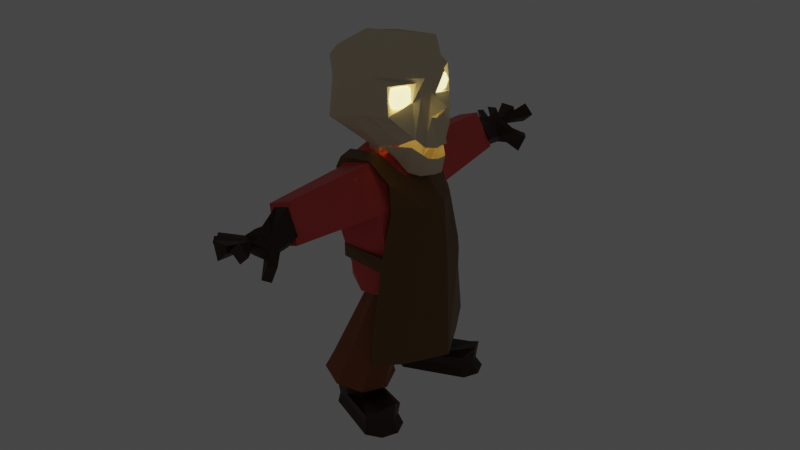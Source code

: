 # Source: Blacksmith_villager.blend  (saved by Blender 3.0.42; exported with 4.5.12 LTS)
import bpy
from mathutils import Matrix  # noqa: F401  (used for matrix-valued properties, if any)

bpy.ops.wm.read_factory_settings(use_empty=True)
scene = bpy.context.scene
scene.name = 'Scene'

# ---- collections
col_collection = bpy.data.collections.new('Collection'); scene.collection.children.link(col_collection)

# ---- materials (node trees are filled in below, after node groups)
mat_bone = bpy.data.materials.new('Bone')
mat_bone.use_transparent_shadow = False
mat_shirt = bpy.data.materials.new('Shirt')
mat_shirt.use_transparent_shadow = False
mat_pant = bpy.data.materials.new('Pant')
mat_pant.use_transparent_shadow = False
mat_shoes_and_glows = bpy.data.materials.new('Shoes and glows')
mat_shoes_and_glows.use_transparent_shadow = False
mat_hand = bpy.data.materials.new('Hand')
mat_hand.use_transparent_shadow = False
mat_belt = bpy.data.materials.new('Belt')
mat_belt.use_transparent_shadow = False
mat_eyes = bpy.data.materials.new('Eyes')
mat_eyes.use_transparent_shadow = False
mat_jacket = bpy.data.materials.new('Jacket')
mat_jacket.use_transparent_shadow = False

# ---- material node trees
mat_bone.use_nodes = True; mat_bone.node_tree.nodes.clear()
_N = mat_bone.node_tree.nodes; _L = mat_bone.node_tree.links
n0 = _N.new('ShaderNodeBsdfPrincipled'); n0.name = 'Principled BSDF'; n0.location = (10, 300)
n0.distribution = 'GGX'
n0.subsurface_method = 'RANDOM_WALK_SKIN'
n0.inputs[0].default_value = (0.8, 0.6771, 0.4873, 1.0)
n0.inputs[2].default_value = 1.0
n0.inputs[3].default_value = 1.45
n0.inputs[27].default_value = (0.0, 0.0, 0.0, 1.0)
n0.inputs[28].default_value = 1.0
n1 = _N.new('ShaderNodeOutputMaterial'); n1.name = 'Material Output'; n1.location = (300, 300)
_L.new(n0.outputs[0], n1.inputs[0])
n1.is_active_output = True
mat_shirt.use_nodes = True; mat_shirt.node_tree.nodes.clear()
_N = mat_shirt.node_tree.nodes; _L = mat_shirt.node_tree.links
n0 = _N.new('ShaderNodeBsdfPrincipled'); n0.name = 'Principled BSDF'; n0.location = (10, 300)
n0.distribution = 'GGX'
n0.subsurface_method = 'RANDOM_WALK_SKIN'
n0.inputs[0].default_value = (0.7633, 0.08168, 0.07023, 1.0)
n0.inputs[3].default_value = 1.45
n0.inputs[27].default_value = (0.0, 0.0, 0.0, 1.0)
n0.inputs[28].default_value = 1.0
n1 = _N.new('ShaderNodeOutputMaterial'); n1.name = 'Material Output'; n1.location = (300, 300)
_L.new(n0.outputs[0], n1.inputs[0])
n1.is_active_output = True
mat_pant.use_nodes = True; mat_pant.node_tree.nodes.clear()
_N = mat_pant.node_tree.nodes; _L = mat_pant.node_tree.links
n0 = _N.new('ShaderNodeBsdfPrincipled'); n0.name = 'Principled BSDF'; n0.location = (10, 300)
n0.distribution = 'GGX'
n0.subsurface_method = 'RANDOM_WALK_SKIN'
n0.inputs[0].default_value = (0.2989, 0.08243, 0.01806, 1.0)
n0.inputs[3].default_value = 1.45
n0.inputs[27].default_value = (0.0, 0.0, 0.0, 1.0)
n0.inputs[28].default_value = 1.0
n1 = _N.new('ShaderNodeOutputMaterial'); n1.name = 'Material Output'; n1.location = (300, 300)
_L.new(n0.outputs[0], n1.inputs[0])
n1.is_active_output = True
mat_shoes_and_glows.use_nodes = True; mat_shoes_and_glows.node_tree.nodes.clear()
_N = mat_shoes_and_glows.node_tree.nodes; _L = mat_shoes_and_glows.node_tree.links
n0 = _N.new('ShaderNodeBsdfPrincipled'); n0.name = 'Principled BSDF'; n0.location = (10, 300)
n0.distribution = 'GGX'
n0.subsurface_method = 'RANDOM_WALK_SKIN'
n0.inputs[0].default_value = (0.0394, 0.01333, 0.003644, 1.0)
n0.inputs[3].default_value = 1.45
n0.inputs[27].default_value = (0.0, 0.0, 0.0, 1.0)
n0.inputs[28].default_value = 1.0
n1 = _N.new('ShaderNodeOutputMaterial'); n1.name = 'Material Output'; n1.location = (300, 300)
_L.new(n0.outputs[0], n1.inputs[0])
n1.is_active_output = True
mat_hand.use_nodes = True; mat_hand.node_tree.nodes.clear()
_N = mat_hand.node_tree.nodes; _L = mat_hand.node_tree.links
n0 = _N.new('ShaderNodeBsdfPrincipled'); n0.name = 'Principled BSDF'; n0.location = (10, 300)
n0.distribution = 'GGX'
n0.subsurface_method = 'RANDOM_WALK_SKIN'
n0.inputs[0].default_value = (1.0, 0.9043, 0.8934, 1.0)
n0.inputs[3].default_value = 1.45
n0.inputs[27].default_value = (0.0, 0.0, 0.0, 1.0)
n0.inputs[28].default_value = 1.0
n1 = _N.new('ShaderNodeOutputMaterial'); n1.name = 'Material Output'; n1.location = (300, 300)
_L.new(n0.outputs[0], n1.inputs[0])
n1.is_active_output = True
mat_belt.use_nodes = True; mat_belt.node_tree.nodes.clear()
_N = mat_belt.node_tree.nodes; _L = mat_belt.node_tree.links
n0 = _N.new('ShaderNodeBsdfPrincipled'); n0.name = 'Principled BSDF'; n0.location = (10, 300)
n0.distribution = 'GGX'
n0.subsurface_method = 'RANDOM_WALK_SKIN'
n0.inputs[0].default_value = (0.1194, 0.1299, 0.1374, 1.0)
n0.inputs[1].default_value = 0.7523
n0.inputs[2].default_value = 0.3532
n0.inputs[3].default_value = 1.45
n0.inputs[27].default_value = (0.0, 0.0, 0.0, 1.0)
n0.inputs[28].default_value = 1.0
n1 = _N.new('ShaderNodeOutputMaterial'); n1.name = 'Material Output'; n1.location = (300, 300)
_L.new(n0.outputs[0], n1.inputs[0])
n1.is_active_output = True
mat_eyes.use_nodes = True; mat_eyes.node_tree.nodes.clear()
_N = mat_eyes.node_tree.nodes; _L = mat_eyes.node_tree.links
n0 = _N.new('ShaderNodeBsdfPrincipled'); n0.name = 'Principled BSDF'; n0.location = (10, 300)
n0.distribution = 'GGX'
n0.subsurface_method = 'RANDOM_WALK_SKIN'
n0.inputs[0].default_value = (1.0, 0.9915, 0.9915, 1.0)
n0.inputs[3].default_value = 1.45
n0.inputs[27].default_value = (0.9879, 0.8193, 0.279, 1.0)
n0.inputs[28].default_value = 3.3
n1 = _N.new('ShaderNodeOutputMaterial'); n1.name = 'Material Output'; n1.location = (300, 300)
_L.new(n0.outputs[0], n1.inputs[0])
n1.is_active_output = True
mat_jacket.use_nodes = True; mat_jacket.node_tree.nodes.clear()
_N = mat_jacket.node_tree.nodes; _L = mat_jacket.node_tree.links
n0 = _N.new('ShaderNodeBsdfPrincipled'); n0.name = 'Principled BSDF'; n0.location = (10, 300)
n0.distribution = 'GGX'
n0.subsurface_method = 'RANDOM_WALK_SKIN'
n0.inputs[0].default_value = (0.1788, 0.08446, 0.0161, 1.0)
n0.inputs[3].default_value = 1.45
n0.inputs[27].default_value = (0.0, 0.0, 0.0, 1.0)
n0.inputs[28].default_value = 1.0
n1 = _N.new('ShaderNodeOutputMaterial'); n1.name = 'Material Output'; n1.location = (300, 300)
_L.new(n0.outputs[0], n1.inputs[0])
n1.is_active_output = True

# ---- world
world_world = bpy.data.worlds.new('World'); scene.world = world_world
world_world.use_nodes = True; world_world.node_tree.nodes.clear()
_N = world_world.node_tree.nodes; _L = world_world.node_tree.links
n0 = _N.new('ShaderNodeOutputWorld'); n0.name = 'World Output'; n0.location = (300, 300)
n1 = _N.new('ShaderNodeBackground'); n1.name = 'Background'; n1.location = (10, 300)
n1.inputs[0].default_value = (0.05088, 0.05088, 0.05088, 1.0)
_L.new(n1.outputs[0], n0.inputs[0])
n0.is_active_output = True
world_world.color = (0.05088, 0.05088, 0.05088)
world_world.use_sun_shadow = False
world_world.sun_shadow_jitter_overblur = 0.0

# ---- meshes
me_sphere_002 = bpy.data.meshes.new('Sphere.002')
me_sphere_002.from_pydata([(0.3599, 0.0, 1.321), (0.8192, 0.0, 1.177), (1.282, 0.0, 0.4247), (0.8654, 0.0, -1.907), (0.2793, -0.2714, 1.371), (0.616, -0.6119, 1.259), (0.7323, -0.6647, 0.3409), (0.3437, -1.042, -1.754), (-0.2171, -0.2724, 1.606), (-0.7195, -0.6138, 1.301), (-0.8107, -0.669, 0.3373), (-0.9656, -0.8769, -1.257), (-0.3216, 0.0, 1.616), (-0.7607, 0.0, 1.22), (-1.011, 0.0, 0.3075), (-0.9491, 0.0, -1.237), (0.2011, -0.3084, 1.393), (-0.1342, -0.3074, 1.591), (-0.5006, -0.8061, 1.286), (0.4138, -0.8731, 1.348), (-0.6187, -1.203, 0.01258), (0.6373, -1.159, 0.261), (-0.4181, -1.255, -1.49), (-0.004977, -1.145, -1.645), (0.3402, -3.323, 0.3979), (-0.3369, -3.305, 0.3803), (0.2841, -3.167, 1.296), (-0.2921, -3.201, 1.265), (0.2793, 0.2714, 1.371), (0.616, 0.6119, 1.259), (0.7323, 0.6647, 0.3409), (0.3437, 1.042, -1.754), (-0.2171, 0.2724, 1.606), (-0.7195, 0.6138, 1.301), (-0.8107, 0.669, 0.3373), (-0.9656, 0.8769, -1.257), (0.2011, 0.3084, 1.393), (-0.1342, 0.3074, 1.591), (-0.5006, 0.8061, 1.286), (0.4138, 0.8731, 1.348), (-0.6187, 1.203, 0.01258), (0.6373, 1.159, 0.261), (-0.4181, 1.255, -1.49), (-0.004977, 1.145, -1.645), (0.3402, 3.323, 0.3979), (-0.3369, 3.305, 0.3803), (0.2841, 3.167, 1.296), (-0.2921, 3.201, 1.265), (1.868, 0.0, 3.796), (1.992, 0.0, 2.949), (1.824, 0.0, 2.559), (2.157, 0.0, 2.216), (1.607, -0.8058, 3.615), (1.318, -0.6016, 2.514), (0.162, -0.6819, 3.91), (0.6958, -1.179, 2.471), (-0.3343, -0.4939, 3.695), (-0.2471, -1.031, 2.472), (-0.4341, 0.0, 3.734), (-0.6768, 0.0, 2.57), (1.512, -0.4032, 2.827), (1.723, -0.5698, 3.656), (1.343, -0.2208, 2.576), (1.759, 0.0, 1.406), (1.611, -0.5797, 1.715), (0.8493, -0.8499, 1.681), (0.4199, -0.5947, 1.624), (0.331, 0.0, 1.483), (1.78, -0.1606, 1.399), (1.8, 0.0, 2.009), (1.835, -0.1849, 2.07), (1.291, -1.068, 2.36), (2.027, -0.3289, 2.922), (1.435, -1.026, 2.342), (1.823, -0.3969, 2.851), (1.595, -0.3895, 2.45), (1.425, -0.6678, 2.835), (0.4338, -1.06, 3.237), (-0.3712, -0.5301, 3.236), (-0.6118, 0.0, 3.183), (1.33, -1.078, 3.181), (1.581, -0.9986, 2.956), (0.4354, 0.0, 4.064), (1.07, -1.173, 2.44), (0.6258, -0.7305, 3.85), (1.343, -0.737, 1.672), (0.9491, -1.111, 3.174), (1.374, 0.0, 0.766), (0.7265, 0.0, 1.093), (0.2439, 0.0, 1.414), (0.9622, 0.0, 0.8272), (1.152, 0.0, 0.7918), (1.702, 0.0, 1.148), (0.9411, -0.7797, 1.676), (0.654, -0.6881, 1.734), (1.388, -0.5021, 1.527), (1.691, -0.1328, 1.154), (1.595, 0.0, 0.8214), (0.8154, -0.3762, 1.186), (0.327, -0.1454, 1.343), (0.8508, -0.3721, 1.098), (1.208, -0.2613, 0.8237), (1.749, -0.3924, 3.708), (2.011, -0.2501, 2.924), (1.715, -0.2136, 2.536), (1.617, -0.357, 1.472), (1.105, 0.0, 0.8007), (1.566, -0.2781, 1.21), (0.986, -0.3747, 0.9458), (1.607, 0.8058, 3.615), (1.318, 0.6016, 2.514), (0.162, 0.6819, 3.91), (0.6958, 1.179, 2.471), (-0.3343, 0.4939, 3.695), (-0.2471, 1.031, 2.472), (1.512, 0.4032, 2.827), (1.723, 0.5698, 3.656), (1.343, 0.2208, 2.576), (1.611, 0.5797, 1.715), (0.8493, 0.8499, 1.681), (0.4199, 0.5947, 1.624), (1.78, 0.1606, 1.399), (1.835, 0.1849, 2.07), (1.291, 1.068, 2.36), (2.027, 0.3289, 2.922), (1.435, 1.026, 2.342), (1.823, 0.3969, 2.851), (1.595, 0.3895, 2.45), (1.425, 0.6678, 2.835), (0.4338, 1.06, 3.237), (-0.3712, 0.5301, 3.236), (1.33, 1.078, 3.181), (1.581, 0.9986, 2.956), (1.07, 1.173, 2.44), (0.6258, 0.7305, 3.85), (1.343, 0.737, 1.672), (0.9491, 1.111, 3.174), (0.9411, 0.7797, 1.676), (0.654, 0.6881, 1.734), (1.388, 0.5021, 1.527), (1.691, 0.1328, 1.154), (0.8154, 0.3762, 1.186), (0.327, 0.1454, 1.343), (0.8508, 0.3721, 1.098), (1.208, 0.2613, 0.8237), (1.749, 0.3924, 3.708), (2.011, 0.2501, 2.924), (1.715, 0.2136, 2.536), (1.617, 0.357, 1.472), (1.566, 0.2781, 1.21), (0.986, 0.3747, 0.9458), (-0.05635, -0.866, 0.9625), (-0.06442, -0.9658, 1.07), (0.1475, -0.866, 0.8954), (0.218, -0.9658, 0.9773), (0.2443, -0.866, 0.7038), (0.352, -0.9658, 0.7119), (0.1772, -0.866, 0.4999), (0.259, -0.9658, 0.4295), (-0.01442, -0.866, 0.4032), (-0.00635, -0.9658, 0.2955), (-0.2183, -0.866, 0.4703), (-0.2887, -0.9658, 0.3884), (-0.315, -0.866, 0.6619), (-0.4227, -0.9658, 0.6538), (-0.248, -0.866, 0.8658), (-0.3298, -0.9658, 0.9362), (-0.05607, -3.376, 0.9592), (-0.04833, -3.446, 0.8569), (0.07867, -3.446, 0.8151), (0.1455, -3.376, 0.8929), (0.1389, -3.446, 0.6958), (0.2411, -3.376, 0.7035), (0.09709, -3.446, 0.5688), (0.1748, -3.376, 0.502), (-0.02228, -3.446, 0.5085), (-0.01465, -3.376, 0.4063), (-0.1493, -3.446, 0.5503), (-0.2162, -3.376, 0.4727), (-0.2095, -3.446, 0.6697), (-0.3118, -3.376, 0.6621), (-0.1677, -3.446, 0.7966), (-0.2455, -3.376, 0.8636), (0.1654, -4.241, 0.7412), (0.4723, -4.129, 0.6077), (0.5968, -3.98, 0.5391), (0.3334, -3.837, 0.4935), (0.4105, -3.289, 0.5926), (0.1215, -4.241, 0.7003), (0.2537, -4.152, 0.4334), (0.3087, -3.988, 0.2891), (0.1619, -3.841, 0.3616), (0.1608, -3.403, 0.4015), (0.06475, -4.232, 0.6979), (-0.01662, -4.181, 0.5431), (-0.01975, -4.035, 0.5661), (-0.07721, -3.876, 0.5783), (-0.2194, -3.469, 0.4563), (0.02809, -4.187, 0.7284), (-0.246, -4.114, 0.5924), (-0.3999, -4.036, 0.525), (-0.4224, -3.795, 0.6086), (-0.4317, -3.282, 0.6151), (0.05318, -4.172, 0.8059), (-0.07792, -4.07, 0.8426), (-0.2577, -4.047, 0.8906), (-0.1529, -3.847, 0.8684), (-0.4202, -3.19, 0.9507), (0.07594, -4.197, 0.8292), (0.07901, -4.128, 1.014), (0.03808, -3.976, 1.012), (0.03456, -3.801, 0.9966), (-0.1499, -3.168, 1.21), (0.1299, -4.235, 0.8351), (0.2215, -4.082, 0.8649), (0.1695, -3.938, 0.8286), (0.1738, -3.821, 0.7877), (0.2198, -3.181, 1.188), (0.5925, -4.424, 0.3766), (0.727, -4.244, 0.3275), (0.3533, -4.425, 0.1119), (0.4145, -4.244, -0.01839), (-0.09335, -4.219, 0.6664), (-0.01545, -4.153, 0.83), (-0.2328, -4.868, 0.6665), (-0.2333, -4.839, 1.092), (0.09454, -4.846, 0.8244), (0.1131, -4.821, 0.9806), (-0.3032, -4.703, 0.8168), (-0.4614, -4.559, 0.7288), (-0.3865, -4.752, 0.9995), (-0.5098, -4.579, 1.083), (-0.5616, -4.465, 0.8086), (-0.6459, -4.35, 0.7691), (-0.5758, -4.467, 1.039), (-0.663, -4.351, 1.07), (0.6548, -4.797, 0.7391), (0.3413, -4.8, 0.5909), (0.1801, -4.815, 0.8855), (0.5075, -4.8, 1.039), (-0.05635, 0.866, 0.9625), (-0.06442, 0.9658, 1.07), (0.1475, 0.866, 0.8954), (0.218, 0.9658, 0.9773), (0.2443, 0.866, 0.7038), (0.352, 0.9658, 0.7119), (0.1772, 0.866, 0.4999), (0.259, 0.9658, 0.4295), (-0.01442, 0.866, 0.4032), (-0.00635, 0.9658, 0.2955), (-0.2183, 0.866, 0.4703), (-0.2887, 0.9658, 0.3884), (-0.315, 0.866, 0.6619), (-0.4227, 0.9658, 0.6538), (-0.248, 0.866, 0.8658), (-0.3298, 0.9658, 0.9362), (-0.05607, 3.376, 0.9592), (-0.04833, 3.446, 0.8569), (0.07867, 3.446, 0.8151), (0.1455, 3.376, 0.8929), (0.1389, 3.446, 0.6958), (0.2411, 3.376, 0.7035), (0.09709, 3.446, 0.5688), (0.1748, 3.376, 0.502), (-0.02228, 3.446, 0.5085), (-0.01465, 3.376, 0.4063), (-0.1493, 3.446, 0.5503), (-0.2162, 3.376, 0.4727), (-0.2095, 3.446, 0.6697), (-0.3118, 3.376, 0.6621), (-0.1677, 3.446, 0.7966), (-0.2455, 3.376, 0.8636), (0.1654, 4.241, 0.7412), (0.4723, 4.129, 0.6077), (0.5968, 3.98, 0.5391), (0.3334, 3.837, 0.4935), (0.4105, 3.289, 0.5926), (0.1215, 4.241, 0.7003), (0.2537, 4.152, 0.4334), (0.3087, 3.988, 0.2891), (0.1619, 3.841, 0.3616), (0.1608, 3.403, 0.4015), (0.06475, 4.232, 0.6979), (-0.01662, 4.181, 0.5431), (-0.01975, 4.035, 0.5661), (-0.07721, 3.876, 0.5783), (-0.2194, 3.469, 0.4563), (0.02809, 4.187, 0.7284), (-0.246, 4.114, 0.5924), (-0.3999, 4.036, 0.525), (-0.4224, 3.795, 0.6086), (-0.4317, 3.282, 0.6151), (0.05318, 4.172, 0.8059), (-0.07792, 4.07, 0.8426), (-0.2577, 4.047, 0.8906), (-0.1529, 3.847, 0.8684), (-0.4202, 3.19, 0.9507), (0.07594, 4.197, 0.8292), (0.07901, 4.128, 1.014), (0.03808, 3.976, 1.012), (0.03456, 3.801, 0.9966), (-0.1499, 3.168, 1.21), (0.1299, 4.235, 0.8351), (0.2215, 4.082, 0.8649), (0.1695, 3.938, 0.8286), (0.1738, 3.821, 0.7877), (0.2198, 3.181, 1.188), (0.5925, 4.424, 0.3766), (0.727, 4.244, 0.3275), (0.3533, 4.425, 0.1119), (0.4145, 4.244, -0.01839), (-0.09335, 4.219, 0.6664), (-0.01545, 4.153, 0.83), (-0.2328, 4.868, 0.6665), (-0.2333, 4.839, 1.092), (0.09454, 4.846, 0.8244), (0.1131, 4.821, 0.9806), (-0.3032, 4.703, 0.8168), (-0.4614, 4.559, 0.7288), (-0.3865, 4.752, 0.9995), (-0.5098, 4.579, 1.083), (-0.5616, 4.465, 0.8086), (-0.6459, 4.35, 0.7691), (-0.5758, 4.467, 1.039), (-0.663, 4.351, 1.07), (0.6548, 4.797, 0.7391), (0.3413, 4.8, 0.5909), (0.1801, 4.815, 0.8855), (0.5075, 4.8, 1.039), (0.1283, -0.1647, -0.8977), (0.109, -0.02279, -1.039), (0.3122, -0.2416, -0.9229), (0.3923, -0.1413, -1.077), (0.3884, -0.4272, -0.9333), (0.5097, -0.4272, -1.093), (0.3122, -0.6129, -0.9229), (0.3923, -0.7132, -1.077), (0.1283, -0.6898, -0.8977), (0.109, -0.8317, -1.039), (-0.05565, -0.6129, -0.8725), (-0.1743, -0.7132, -0.9997), (-0.1318, -0.4272, -0.862), (-0.2917, -0.4272, -0.9836), (-0.05565, -0.2416, -0.8725), (-0.1743, -0.1413, -0.9997), (-1.926, -0.7722, -4.282), (-1.151, -0.3876, -3.398), (-0.684, -0.6109, -3.667), (-2.06, -1.111, -4.24), (-0.4906, -1.15, -3.779), (-1.926, -1.451, -4.282), (-0.684, -1.689, -3.667), (-1.505, -1.63, -4.415), (-1.151, -1.913, -3.398), (-1.181, -1.489, -4.517), (-1.618, -1.689, -3.128), (-1.047, -1.15, -4.56), (-1.811, -1.15, -3.016), (-1.505, -0.6703, -4.415), (-1.618, -0.6109, -3.128), (-1.181, -0.8109, -4.517), (-1.226, -0.3265, -3.527), (-0.7214, -0.5678, -3.818), (-0.5126, -1.15, -3.939), (-0.7214, -1.733, -3.818), (-1.226, -1.974, -3.527), (-1.73, -1.733, -3.235), (-1.939, -1.15, -3.115), (-1.73, -0.5678, -3.235), (-1.051, -1.489, -4.104), (-1.795, -1.451, -3.869), (-1.472, -0.6316, -3.971), (-0.9166, -1.15, -4.146), (-1.051, -0.8109, -4.104), (-1.795, -0.7722, -3.869), (-1.929, -1.111, -3.826), (-1.374, -1.63, -4.002), (-0.1477, -1.851, -4.139), (-0.3498, -1.851, -4.78), (0.001678, -1.511, -4.133), (-0.2158, -1.511, -4.822), (-0.6734, -1.991, -4.678), (-0.3498, -1.172, -4.78), (-0.1971, -1.172, -4.296), (-0.536, -1.991, -4.242), (-0.6284, -2.061, -4.702), (-1.545, -1.663, -4.412), (-1.902, -1.508, -4.3), (-1.999, -0.7211, -4.269), (-2.147, -1.095, -4.222), (-1.643, -0.5662, -4.381), (-1.188, -0.7598, -4.525), (-0.2716, -1.906, -4.814), (-0.1239, -1.532, -4.861), (-0.2716, -1.158, -4.814), (-1.823, -1.44, -4.096), (-1.823, -0.8015, -4.096), (-1.518, -0.6692, -4.192), (-1.116, -0.8401, -4.319), (-1.949, -1.121, -4.056), (-1.42, -1.611, -4.223), (-0.3334, -1.819, -4.566), (-0.2073, -1.499, -4.606), (-0.3334, -1.18, -4.566), (-0.6379, -1.951, -4.47), (-1.262, -0.6703, -3.589), (-1.253, -0.6025, -3.575), (-0.9181, -0.7629, -3.769), (-0.9678, -0.8109, -3.759), (-0.7793, -1.15, -3.849), (-0.8462, -1.15, -3.829), (-0.9181, -1.537, -3.769), (-0.9678, -1.489, -3.759), (-1.253, -1.698, -3.575), (-1.262, -1.63, -3.589), (-1.589, -1.537, -3.381), (-1.555, -1.489, -3.419), (-1.728, -1.15, -3.301), (-1.677, -1.15, -3.349), (-1.589, -0.7629, -3.381), (-1.555, -0.8109, -3.419), (0.1283, 0.1647, -0.8977), (0.109, 0.02279, -1.039), (0.3122, 0.2416, -0.9229), (0.3923, 0.1413, -1.077), (0.3884, 0.4272, -0.9333), (0.5097, 0.4272, -1.093), (0.3122, 0.6129, -0.9229), (0.3923, 0.7132, -1.077), (0.1283, 0.6898, -0.8977), (0.109, 0.8317, -1.039), (-0.05565, 0.6129, -0.8725), (-0.1743, 0.7132, -0.9997), (-0.1318, 0.4272, -0.862), (-0.2917, 0.4272, -0.9836), (-0.05565, 0.2416, -0.8725), (-0.1743, 0.1413, -0.9997), (-1.926, 0.7722, -4.282), (-1.151, 0.3876, -3.398), (-0.684, 0.6109, -3.667), (-2.06, 1.111, -4.24), (-0.4906, 1.15, -3.779), (-1.926, 1.451, -4.282), (-0.684, 1.689, -3.667), (-1.505, 1.63, -4.415), (-1.151, 1.913, -3.398), (-1.181, 1.489, -4.517), (-1.618, 1.689, -3.128), (-1.047, 1.15, -4.56), (-1.811, 1.15, -3.016), (-1.505, 0.6703, -4.415), (-1.618, 0.6109, -3.128), (-1.181, 0.8109, -4.517), (-1.226, 0.3265, -3.527), (-0.7214, 0.5678, -3.818), (-0.5126, 1.15, -3.939), (-0.7214, 1.733, -3.818), (-1.226, 1.974, -3.527), (-1.73, 1.733, -3.235), (-1.939, 1.15, -3.115), (-1.73, 0.5678, -3.235), (-1.051, 1.489, -4.104), (-1.795, 1.451, -3.869), (-1.472, 0.6316, -3.971), (-0.9166, 1.15, -4.146), (-1.051, 0.8109, -4.104), (-1.795, 0.7722, -3.869), (-1.929, 1.111, -3.826), (-1.374, 1.63, -4.002), (-0.1477, 1.851, -4.139), (-0.3498, 1.851, -4.78), (0.001678, 1.511, -4.133), (-0.2158, 1.511, -4.822), (-0.6734, 1.991, -4.678), (-0.3498, 1.172, -4.78), (-0.1971, 1.172, -4.296), (-0.536, 1.991, -4.242), (-0.6284, 2.061, -4.702), (-1.545, 1.663, -4.412), (-1.902, 1.508, -4.3), (-1.999, 0.7211, -4.269), (-2.147, 1.095, -4.222), (-1.643, 0.5662, -4.381), (-1.188, 0.7598, -4.525), (-0.2716, 1.906, -4.814), (-0.1239, 1.532, -4.861), (-0.2716, 1.158, -4.814), (-1.823, 1.44, -4.096), (-1.823, 0.8015, -4.096), (-1.518, 0.6692, -4.192), (-1.116, 0.8401, -4.319), (-1.949, 1.121, -4.056), (-1.42, 1.611, -4.223), (-0.3334, 1.819, -4.566), (-0.2073, 1.499, -4.606), (-0.3334, 1.18, -4.566), (-0.6379, 1.951, -4.47), (-1.262, 0.6703, -3.589), (-1.253, 0.6025, -3.575), (-0.9181, 0.7629, -3.769), (-0.9678, 0.8109, -3.759), (-0.7793, 1.15, -3.849), (-0.8462, 1.15, -3.829), (-0.9181, 1.537, -3.769), (-0.9678, 1.489, -3.759), (-1.253, 1.698, -3.575), (-1.262, 1.63, -3.589), (-1.589, 1.537, -3.381), (-1.555, 1.489, -3.419), (-1.728, 1.15, -3.301), (-1.677, 1.15, -3.349), (-1.589, 0.7629, -3.381), (-1.555, 0.8109, -3.419), (1.6, -0.3363, 2.615), (1.334, -0.2207, 2.699), (1.553, -0.418, 2.465), (1.268, -0.3363, 2.487), (1.534, -0.6153, 2.403), (1.24, -0.6153, 2.4), (1.553, -0.8126, 2.465), (1.268, -0.8943, 2.487), (1.6, -0.8943, 2.615), (1.334, -1.01, 2.699), (1.648, -0.8126, 2.764), (1.401, -0.8943, 2.91), (1.667, -0.6153, 2.826), (1.429, -0.6153, 2.998), (1.648, -0.418, 2.764), (1.401, -0.3363, 2.91), (1.6, 0.8782, 2.615), (1.334, 0.9937, 2.699), (1.553, 0.7965, 2.465), (1.268, 0.8782, 2.487), (1.534, 0.5992, 2.403), (1.24, 0.5992, 2.4), (1.553, 0.4019, 2.465), (1.268, 0.3202, 2.487), (1.6, 0.3202, 2.615), (1.334, 0.2046, 2.699), (1.648, 0.4019, 2.764), (1.401, 0.3202, 2.91), (1.667, 0.5992, 2.826), (1.429, 0.5992, 2.998), (1.648, 0.7965, 2.764), (1.401, 0.8782, 2.91), (1.451, -0.8238, 2.037), (0.7725, -1.085, 2.076), (0.09495, -0.3498, 1.811), (-0.1729, 0.0, 2.026), (1.206, -0.9549, 2.056), (1.451, 0.8238, 2.037), (0.7725, 1.085, 2.076), (0.09495, 0.3498, 1.811), (1.206, 0.9549, 2.056), (0.2569, -0.2876, 1.611), (0.2156, 0.0, 1.601), (0.0864, -0.8127, 2.048), (0.2569, 0.2876, 1.611), (0.0864, 0.8127, 2.048), (-0.06388, 0.0, 1.899), (0.1289, -0.2876, 1.205), (0.08764, 0.0, 1.195), (-0.1919, 0.0, 1.494), (0.1289, 0.2876, 1.205), (-0.03305, -0.3498, 1.405), (-0.03305, 0.3498, 1.405), (1.164, 0.0, 0.7822), (1.479, 0.0, 0.1412), (0.5364, 0.0, -3.549), (0.9607, -0.4284, 0.8649), (1.271, -0.4811, 0.1708), (0.01787, -0.999, -3.385), (0.8316, -0.8473, 0.819), (0.8093, -0.9982, 0.2067), (-0.2838, -1.656, -3.128), (0.4933, -0.6017, 1.476), (0.4544, -0.8908, 1.389), (-0.4567, -0.4664, 1.573), (-0.5076, -0.7563, 1.489), (-0.8517, -0.4221, 1.256), (-0.7739, -0.7181, 1.256), (-1.044, -0.4304, -0.3684), (-0.9196, -0.7098, -0.3832), (-0.5705, -1.236, -0.3613), (-0.6703, -1.226, -0.6647), (1.0, -0.7082, -0.9113), (0.9025, -0.7563, -1.21), (1.217, 0.0, -0.9982), (1.141, 0.0, -1.305), (0.4065, -1.347, -1.001), (0.5043, -1.281, -0.7041), (-0.8633, -0.7997, -0.2689), (-0.9496, -0.8073, -0.5764), (-1.038, 0.0, -0.2136), (-1.138, 0.0, -0.517), (-1.124, -0.4285, -0.5214), (-1.024, -0.4247, -0.218), (0.9607, 0.4284, 0.8649), (1.271, 0.4811, 0.1708), (0.01787, 0.999, -3.385), (0.8316, 0.8473, 0.819), (0.8093, 0.9982, 0.2067), (-0.2838, 1.656, -3.128), (0.4933, 0.6017, 1.476), (0.4544, 0.8908, 1.389), (-0.4567, 0.4664, 1.573), (-0.5076, 0.7563, 1.489), (-0.8517, 0.4221, 1.256), (-0.7739, 0.7181, 1.256), (-1.044, 0.4304, -0.3684), (-0.9196, 0.7098, -0.3832), (-0.5705, 1.236, -0.3613), (-0.6703, 1.226, -0.6647), (1.0, 0.7082, -0.9113), (0.9025, 0.7563, -1.21), (0.4065, 1.347, -1.001), (0.5043, 1.281, -0.7041), (-0.8633, 0.7997, -0.2689), (-0.9496, 0.8073, -0.5764), (-1.124, 0.4285, -0.5214), (-1.024, 0.4247, -0.218), (1.002, 0.0, 0.7038), (1.3, 0.0, 0.1225), (0.3645, 0.0, -3.495), (0.811, -0.3577, 0.7941), (1.113, -0.3971, 0.1508), (-0.1316, -0.9087, -3.341), (0.6836, -0.7724, 0.7489), (0.6677, -0.888, 0.1914), (-0.4251, -1.551, -3.089), (0.4069, -0.5438, 1.329), (0.3653, -0.833, 1.243), (-0.405, -0.4237, 1.406), (-0.4465, -0.7157, 1.325), (-0.6954, -0.3746, 1.181), (-0.6233, -0.6744, 1.168), (-0.8748, -0.3706, -0.3859), (-0.7507, -0.6501, -0.4007), (-0.4891, -1.079, -0.3953), (-0.5866, -1.07, -0.699), (0.8476, -0.6166, -0.8844), (0.7519, -0.6655, -1.172), (1.042, 0.0, -0.9577), (0.9679, 0.0, -1.256), (0.308, -1.197, -0.9862), (0.4103, -1.128, -0.7005), (-0.7142, -0.7099, -0.3149), (-0.8009, -0.7168, -0.6222), (-0.8675, 0.0, -0.2699), (-0.9673, 0.0, -0.5733), (-0.9575, -0.3863, -0.5751), (-0.8576, -0.3829, -0.2717), (0.811, 0.3577, 0.7941), (1.113, 0.3971, 0.1508), (-0.1316, 0.9087, -3.341), (0.6836, 0.7724, 0.7489), (0.6677, 0.888, 0.1914), (-0.4251, 1.551, -3.089), (0.4069, 0.5438, 1.329), (0.3653, 0.833, 1.243), (-0.405, 0.4237, 1.406), (-0.4465, 0.7157, 1.325), (-0.6954, 0.3746, 1.181), (-0.6233, 0.6744, 1.168), (-0.8748, 0.3706, -0.3859), (-0.7507, 0.6501, -0.4007), (-0.4891, 1.079, -0.3953), (-0.5866, 1.07, -0.699), (0.8476, 0.6166, -0.8844), (0.7519, 0.6655, -1.172), (0.308, 1.197, -0.9862), (0.4103, 1.128, -0.7005), (-0.7142, 0.7099, -0.3149), (-0.8009, 0.7168, -0.6222), (-0.9575, 0.3863, -0.5751), (-0.8576, 0.3829, -0.2717)], [], [(2, 1, 5, 6), (11, 10, 14, 15), (1, 0, 4, 5), (20, 18, 9, 10), (7, 6, 21, 23), (3, 2, 6, 7), (6, 5, 19, 21), (5, 4, 16, 19), (17, 16, 4, 0, 12, 8), (10, 9, 13, 14), (22, 23, 21, 20), (9, 8, 12, 13), (17, 18, 19, 16), (19, 26, 24, 21), (10, 11, 22, 20), (18, 17, 8, 9), (21, 24, 25, 20), (18, 27, 26, 19), (20, 25, 27, 18), (2, 30, 29, 1), (35, 15, 14, 34), (1, 29, 28, 0), (40, 34, 33, 38), (31, 43, 41, 30), (3, 31, 30, 2), (30, 41, 39, 29), (29, 39, 36, 28), (37, 32, 12, 0, 28, 36), (34, 14, 13, 33), (42, 40, 41, 43), (33, 13, 12, 32), (37, 36, 39, 38), (39, 41, 44, 46), (34, 40, 42, 35), (38, 33, 32, 37), (41, 40, 45, 44), (38, 39, 46, 47), (40, 38, 47, 45), (81, 74, 72, 80), (48, 82, 54, 84, 52, 61, 102), (71, 80, 86, 83), (549, 83, 55, 546), (53, 76, 81, 73), (86, 77, 55, 83), (546, 55, 57, 556), (86, 84, 54, 77), (105, 104, 75, 73, 71, 545, 64), (77, 78, 57, 55), (70, 51, 50, 104, 105, 68), (78, 56, 58, 79), (72, 61, 52, 80), (69, 70, 68, 63), (49, 48, 102, 103), (73, 81, 80, 71), (103, 102, 61, 72), (76, 60, 74, 81), (62, 53, 73, 75), (57, 78, 79, 59), (60, 62, 75, 74), (54, 82, 58, 56), (545, 71, 83, 549), (77, 54, 56, 78), (94, 99, 98, 93), (97, 92, 96, 101), (87, 97, 101, 91), (88, 98, 99, 89), (90, 100, 98, 88), (107, 108, 101, 96), (91, 101, 108, 106), (93, 98, 100, 95), (108, 107, 95, 100), (74, 75, 104, 103, 72), (49, 103, 104, 50), (106, 108, 100, 90), (556, 57, 59, 548), (80, 52, 84, 86), (132, 131, 124, 126), (48, 145, 116, 109, 134, 111, 82), (123, 133, 136, 131), (553, 551, 112, 133), (110, 125, 132, 128), (136, 133, 112, 129), (551, 558, 114, 112), (136, 129, 111, 134), (148, 118, 550, 123, 125, 127, 147), (129, 112, 114, 130), (122, 121, 148, 147, 50, 51), (130, 79, 58, 113), (124, 131, 109, 116), (69, 63, 121, 122), (49, 146, 145, 48), (125, 123, 131, 132), (146, 124, 116, 145), (128, 132, 126, 115), (117, 127, 125, 110), (114, 59, 79, 130), (115, 126, 127, 117), (111, 113, 58, 82), (550, 553, 133, 123), (129, 130, 113, 111), (138, 137, 141, 142), (97, 144, 140, 92), (87, 91, 144, 97), (88, 89, 142, 141), (90, 88, 141, 143), (149, 140, 144, 150), (91, 106, 150, 144), (137, 139, 143, 141), (150, 143, 139, 149), (126, 124, 146, 147, 127), (49, 50, 147, 146), (106, 90, 143, 150), (558, 548, 59, 114), (131, 136, 134, 109), (152, 167, 170, 154), (154, 170, 172, 156), (162, 178, 180, 164), (156, 172, 174, 158), (158, 174, 176, 160), (152, 154, 153, 151), (154, 156, 155, 153), (156, 158, 157, 155), (158, 160, 159, 157), (160, 162, 161, 159), (162, 164, 163, 161), (164, 166, 165, 163), (166, 152, 151, 165), (151, 153, 155, 157, 159, 161, 163, 165), (160, 176, 178, 162), (166, 182, 167, 152), (164, 180, 182, 166), (170, 167, 168, 169), (172, 170, 169, 171), (174, 172, 171, 173), (176, 174, 173, 175), (178, 176, 175, 177), (180, 178, 177, 179), (182, 180, 179, 181), (167, 182, 181, 168), (186, 185, 190, 191), (188, 193, 194, 189), (196, 197, 192, 191), (189, 190, 221, 220), (197, 196, 201, 202), (190, 189, 194, 195), (191, 190, 195, 196), (193, 198, 222, 199, 194), (195, 194, 199, 200), (196, 195, 200, 201), (203, 208, 209, 204, 223), (202, 201, 206, 207), (201, 200, 205, 206), (222, 223, 230, 228), (211, 212, 207, 206), (204, 205, 235, 234), (208, 213, 214, 209), (216, 217, 212, 211), (205, 204, 209, 210), (217, 187, 192, 197, 202, 207, 212), (206, 205, 210, 211), (213, 183, 184, 214), (210, 209, 214, 215), (211, 210, 215, 216), (216, 186, 187, 217), (215, 185, 186, 216), (187, 186, 191, 192), (219, 218, 220, 221), (184, 189, 220, 218), (185, 184, 218, 219), (190, 185, 219, 221), (223, 222, 224, 225), (226, 227, 225, 224), (198, 203, 227, 226), (203, 223, 225, 227), (222, 198, 226, 224), (229, 228, 230, 231), (223, 204, 231, 230), (204, 199, 229, 231), (199, 222, 228, 229), (233, 232, 234, 235), (200, 199, 232, 233), (205, 200, 233, 235), (199, 204, 234, 232), (239, 238, 237, 236), (198, 193, 237, 238, 203), (188, 183, 236, 237, 193), (213, 208, 203, 238, 239), (183, 213, 239, 236), (183, 188, 189, 184), (214, 184, 185, 215), (241, 243, 259, 256), (243, 245, 261, 259), (251, 253, 269, 267), (245, 247, 263, 261), (247, 249, 265, 263), (241, 240, 242, 243), (243, 242, 244, 245), (245, 244, 246, 247), (247, 246, 248, 249), (249, 248, 250, 251), (251, 250, 252, 253), (253, 252, 254, 255), (255, 254, 240, 241), (240, 254, 252, 250, 248, 246, 244, 242), (249, 251, 267, 265), (255, 241, 256, 271), (253, 255, 271, 269), (259, 258, 257, 256), (261, 260, 258, 259), (263, 262, 260, 261), (265, 264, 262, 263), (267, 266, 264, 265), (269, 268, 266, 267), (271, 270, 268, 269), (256, 257, 270, 271), (275, 280, 279, 274), (277, 278, 283, 282), (285, 280, 281, 286), (278, 309, 310, 279), (286, 291, 290, 285), (279, 284, 283, 278), (280, 285, 284, 279), (282, 283, 288, 311, 287), (284, 289, 288, 283), (285, 290, 289, 284), (292, 312, 293, 298, 297), (291, 296, 295, 290), (290, 295, 294, 289), (311, 317, 319, 312), (300, 295, 296, 301), (293, 323, 324, 294), (297, 298, 303, 302), (305, 300, 301, 306), (294, 299, 298, 293), (306, 301, 296, 291, 286, 281, 276), (295, 300, 299, 294), (302, 303, 273, 272), (299, 304, 303, 298), (300, 305, 304, 299), (305, 306, 276, 275), (304, 305, 275, 274), (276, 281, 280, 275), (308, 310, 309, 307), (273, 307, 309, 278), (274, 308, 307, 273), (279, 310, 308, 274), (312, 314, 313, 311), (315, 313, 314, 316), (287, 315, 316, 292), (292, 316, 314, 312), (311, 313, 315, 287), (318, 320, 319, 317), (312, 319, 320, 293), (293, 320, 318, 288), (288, 318, 317, 311), (322, 324, 323, 321), (289, 322, 321, 288), (294, 324, 322, 289), (288, 321, 323, 293), (328, 325, 326, 327), (287, 292, 327, 326, 282), (277, 282, 326, 325, 272), (302, 328, 327, 292, 297), (272, 325, 328, 302), (272, 273, 278, 277), (303, 304, 274, 273), (332, 330, 329, 331), (334, 332, 331, 333), (336, 334, 333, 335), (338, 336, 335, 337), (340, 338, 337, 339), (342, 340, 339, 341), (344, 342, 341, 343), (330, 344, 343, 329), (331, 329, 343, 341, 339, 337, 335, 333), (379, 377, 401, 402), (349, 351, 364, 363), (351, 353, 365, 364), (353, 355, 366, 365), (355, 357, 367, 366), (357, 359, 368, 367), (358, 360, 356, 354, 352, 350, 348, 345), (346, 347, 362, 361), (347, 349, 363, 362), (344, 359, 357, 342), (351, 349, 334, 336), (334, 349, 347, 332), (342, 357, 355, 340), (340, 355, 353, 338), (338, 353, 351, 336), (332, 347, 346, 330), (344, 330, 346, 359), (406, 419, 368, 361), (411, 409, 363, 364), (410, 412, 369, 372), (412, 414, 376, 369), (417, 415, 366, 367), (416, 418, 375, 370), (420, 405, 371, 374), (359, 346, 361, 368), (358, 345, 388, 390), (376, 400, 404, 384), (381, 378, 392, 385), (345, 348, 389, 388), (369, 376, 384, 377), (414, 416, 370, 376), (408, 410, 372, 373), (418, 420, 374, 375), (413, 411, 364, 365), (407, 406, 361, 362), (415, 413, 365, 366), (409, 407, 362, 363), (419, 417, 367, 368), (352, 354, 378, 381), (378, 380, 393, 392), (375, 374, 396, 399), (356, 360, 382, 380), (372, 369, 377, 379), (371, 373, 398, 397), (354, 356, 380, 378), (373, 372, 379, 383), (370, 375, 399, 395), (374, 371, 397, 396), (380, 382, 394, 393), (360, 358, 390, 391), (385, 392, 401, 404), (383, 379, 402, 403), (350, 352, 386, 387), (398, 373, 383, 403), (377, 384, 404, 401), (382, 360, 391, 394), (348, 350, 387, 389), (352, 381, 385, 386), (392, 393, 402, 401), (393, 394, 403, 402), (397, 390, 388, 396), (389, 387, 395, 399), (391, 390, 397, 398), (387, 386, 400, 395), (388, 389, 399, 396), (403, 394, 391, 398), (400, 386, 385, 404), (376, 370, 395, 400), (408, 405, 406, 407), (410, 408, 407, 409), (412, 410, 409, 411), (414, 412, 411, 413), (416, 414, 413, 415), (418, 416, 415, 417), (420, 418, 417, 419), (405, 420, 419, 406), (405, 408, 373, 371), (424, 423, 421, 422), (426, 425, 423, 424), (428, 427, 425, 426), (430, 429, 427, 428), (432, 431, 429, 430), (434, 433, 431, 432), (436, 435, 433, 434), (422, 421, 435, 436), (423, 425, 427, 429, 431, 433, 435, 421), (471, 494, 493, 469), (441, 455, 456, 443), (443, 456, 457, 445), (445, 457, 458, 447), (447, 458, 459, 449), (449, 459, 460, 451), (450, 437, 440, 442, 444, 446, 448, 452), (438, 453, 454, 439), (439, 454, 455, 441), (436, 434, 449, 451), (443, 428, 426, 441), (426, 424, 439, 441), (434, 432, 447, 449), (432, 430, 445, 447), (430, 428, 443, 445), (424, 422, 438, 439), (436, 451, 438, 422), (498, 453, 460, 511), (503, 456, 455, 501), (502, 464, 461, 504), (504, 461, 468, 506), (509, 459, 458, 507), (508, 462, 467, 510), (512, 466, 463, 497), (451, 460, 453, 438), (450, 482, 480, 437), (468, 476, 496, 492), (473, 477, 484, 470), (437, 480, 481, 440), (461, 469, 476, 468), (506, 468, 462, 508), (500, 465, 464, 502), (510, 467, 466, 512), (505, 457, 456, 503), (499, 454, 453, 498), (507, 458, 457, 505), (501, 455, 454, 499), (511, 460, 459, 509), (444, 473, 470, 446), (470, 484, 485, 472), (467, 491, 488, 466), (448, 472, 474, 452), (464, 471, 469, 461), (463, 489, 490, 465), (446, 470, 472, 448), (465, 475, 471, 464), (462, 487, 491, 467), (466, 488, 489, 463), (472, 485, 486, 474), (452, 483, 482, 450), (477, 496, 493, 484), (475, 495, 494, 471), (442, 479, 478, 444), (490, 495, 475, 465), (469, 493, 496, 476), (474, 486, 483, 452), (440, 481, 479, 442), (444, 478, 477, 473), (484, 493, 494, 485), (485, 494, 495, 486), (489, 488, 480, 482), (481, 491, 487, 479), (483, 490, 489, 482), (479, 487, 492, 478), (480, 488, 491, 481), (495, 490, 483, 486), (492, 496, 477, 478), (468, 492, 487, 462), (500, 499, 498, 497), (502, 501, 499, 500), (504, 503, 501, 502), (506, 505, 503, 504), (508, 507, 505, 506), (510, 509, 507, 508), (512, 511, 509, 510), (497, 498, 511, 512), (497, 463, 465, 500), (515, 517, 518, 516), (518, 517, 519, 520), (520, 519, 521, 522), (521, 523, 524, 522), (523, 525, 526, 524), (527, 525, 523, 521, 519, 517, 515, 513), (526, 525, 527, 528), (528, 527, 513, 514), (530, 529, 531, 532), (531, 533, 534, 532), (534, 533, 535, 536), (536, 535, 537, 538), (537, 539, 540, 538), (539, 541, 542, 540), (543, 541, 539, 537, 535, 533, 531, 529), (542, 541, 543, 544), (544, 543, 529, 530), (514, 513, 515, 516), (27, 25, 24, 26), (47, 46, 44, 45), (555, 554, 560, 561), (118, 135, 553, 550), (119, 120, 558, 551), (135, 119, 551, 553), (559, 552, 565, 562), (64, 545, 549, 85), (65, 546, 556, 66), (85, 549, 546, 65), (554, 555, 67, 66), (547, 554, 66, 556), (555, 557, 120, 67), (557, 552, 558, 120), (552, 559, 548, 558), (559, 547, 556, 548), (563, 561, 562, 565), (560, 564, 562, 561), (547, 559, 562, 564), (552, 557, 563, 565), (554, 547, 564, 560), (557, 555, 561, 563), (567, 566, 569, 570), (587, 567, 570, 585), (589, 590, 583, 584), (570, 569, 572, 573), (572, 569, 575, 576), (576, 575, 577, 578), (578, 577, 579, 580), (580, 579, 581, 582), (585, 570, 573, 590), (568, 588, 586, 571), (587, 585, 586, 588), (585, 590, 589, 586), (571, 586, 589, 574), (584, 583, 591, 592), (595, 596, 593, 594), (592, 591, 596, 595), (567, 598, 597, 566), (587, 613, 598, 567), (615, 612, 611, 616), (598, 601, 600, 597), (600, 604, 603, 597), (604, 606, 605, 603), (606, 608, 607, 605), (608, 610, 609, 607), (613, 616, 601, 598), (568, 599, 614, 588), (587, 588, 614, 613), (613, 614, 615, 616), (599, 602, 615, 614), (612, 618, 617, 611), (619, 594, 593, 620), (618, 619, 620, 617), (622, 625, 624, 621), (642, 640, 625, 622), (644, 639, 638, 645), (625, 628, 627, 624), (627, 631, 630, 624), (631, 633, 632, 630), (633, 635, 634, 632), (635, 637, 636, 634), (640, 645, 628, 625), (623, 626, 641, 643), (642, 643, 641, 640), (640, 641, 644, 645), (626, 629, 644, 641), (639, 647, 646, 638), (650, 649, 648, 651), (647, 650, 651, 646), (622, 621, 652, 653), (642, 622, 653, 668), (670, 671, 666, 667), (653, 652, 655, 656), (655, 652, 658, 659), (659, 658, 660, 661), (661, 660, 662, 663), (663, 662, 664, 665), (668, 653, 656, 671), (623, 643, 669, 654), (642, 668, 669, 643), (668, 671, 670, 669), (654, 669, 670, 657), (667, 666, 672, 673), (674, 675, 648, 649), (673, 672, 675, 674), (568, 571, 626, 623), (569, 566, 621, 624), (573, 572, 627, 628), (589, 584, 639, 644), (571, 574, 629, 626), (572, 576, 631, 627), (575, 569, 624, 630), (576, 578, 633, 631), (577, 575, 630, 632), (578, 580, 635, 633), (579, 577, 632, 634), (582, 581, 636, 637), (580, 582, 637, 635), (581, 579, 634, 636), (583, 590, 645, 638), (574, 589, 644, 629), (590, 573, 628, 645), (584, 592, 647, 639), (591, 583, 638, 646), (592, 595, 650, 647), (593, 596, 651, 648), (595, 594, 649, 650), (596, 591, 646, 651), (599, 568, 623, 654), (566, 597, 652, 621), (600, 601, 656, 655), (612, 615, 670, 667), (602, 599, 654, 657), (604, 600, 655, 659), (597, 603, 658, 652), (606, 604, 659, 661), (603, 605, 660, 658), (608, 606, 661, 663), (605, 607, 662, 660), (609, 610, 665, 664), (610, 608, 663, 665), (607, 609, 664, 662), (616, 611, 666, 671), (615, 602, 657, 670), (601, 616, 671, 656), (618, 612, 667, 673), (611, 617, 672, 666), (619, 618, 673, 674), (620, 593, 648, 675), (594, 619, 674, 649), (617, 620, 675, 672)])
me_sphere_002.polygons.foreach_set('material_index', [1, 1, 1, 1, 1, 1, 1, 1, 1, 1, 1, 1, 1, 1, 1, 1, 1, 1, 1, 1, 1, 1, 1, 1, 1, 1, 1, 1, 1, 1, 1, 1, 1, 1, 1, 1, 1, 1, 0, 0, 0, 0, 0, 0, 0, 0, 0, 0, 0, 0, 0, 0, 0, 0, 0, 0, 0, 0, 0, 0, 0, 0, 0, 0, 0, 0, 0, 0, 0, 0, 0, 0, 0, 0, 0, 0, 0, 0, 0, 0, 0, 0, 0, 0, 0, 0, 0, 0, 0, 0, 0, 0, 0, 0, 0, 0, 0, 0, 0, 0, 0, 0, 0, 0, 0, 0, 0, 0, 0, 0, 0, 0, 0, 0, 0, 0, 0, 0, 0, 0, 0, 0, 0, 0, 0, 0, 0, 0, 0, 0, 0, 0, 0, 0, 0, 0, 0, 0, 0, 3, 3, 3, 3, 3, 3, 3, 3, 3, 3, 3, 3, 3, 3, 3, 3, 3, 3, 3, 3, 3, 3, 3, 3, 3, 3, 3, 3, 3, 3, 3, 3, 3, 3, 3, 3, 3, 3, 3, 3, 3, 3, 3, 3, 3, 3, 3, 3, 3, 3, 3, 0, 0, 0, 0, 0, 0, 0, 0, 0, 0, 0, 0, 0, 0, 0, 0, 0, 0, 0, 0, 0, 0, 0, 0, 0, 3, 3, 3, 3, 3, 3, 3, 3, 3, 3, 3, 3, 3, 3, 3, 3, 3, 3, 3, 3, 3, 3, 3, 3, 3, 3, 3, 3, 3, 3, 3, 3, 3, 3, 3, 3, 3, 3, 3, 3, 3, 3, 3, 3, 3, 3, 3, 3, 3, 3, 3, 2, 2, 2, 2, 2, 2, 2, 2, 2, 3, 2, 2, 2, 2, 2, 3, 2, 2, 2, 2, 2, 2, 2, 2, 2, 2, 2, 2, 3, 3, 2, 3, 3, 2, 3, 3, 3, 3, 3, 3, 3, 3, 2, 2, 2, 2, 2, 3, 3, 3, 3, 3, 3, 3, 3, 3, 3, 3, 3, 3, 3, 3, 3, 3, 3, 3, 3, 3, 3, 3, 3, 3, 3, 3, 3, 3, 3, 2, 2, 2, 2, 2, 2, 2, 2, 3, 2, 2, 2, 2, 2, 2, 2, 2, 2, 3, 2, 2, 2, 2, 2, 3, 2, 2, 2, 2, 2, 2, 2, 2, 2, 2, 2, 2, 3, 3, 2, 3, 3, 2, 3, 3, 3, 3, 3, 3, 3, 3, 2, 2, 2, 2, 2, 3, 3, 3, 3, 3, 3, 3, 3, 3, 3, 3, 3, 3, 3, 3, 3, 3, 3, 3, 3, 3, 3, 3, 3, 3, 3, 3, 3, 3, 3, 0, 0, 0, 0, 0, 0, 0, 0, 3, 6, 6, 6, 6, 6, 6, 6, 6, 6, 6, 6, 6, 6, 6, 6, 6, 6, 6, 1, 1, 0, 0, 0, 0, 0, 0, 0, 0, 0, 0, 0, 0, 0, 0, 0, 0, 0, 0, 0, 0, 7, 7, 7, 7, 7, 7, 7, 7, 7, 7, 7, 7, 7, 7, 7, 7, 7, 7, 7, 7, 7, 7, 7, 7, 7, 7, 7, 7, 7, 7, 7, 7, 7, 7, 7, 7, 7, 7, 7, 7, 7, 7, 7, 7, 7, 7, 7, 7, 7, 7, 7, 7, 7, 7, 7, 7, 7, 7, 7, 7, 7, 7, 7, 7, 7, 7, 7, 7, 7, 7, 7, 7, 7, 7, 7, 7, 7, 7, 7, 7, 7, 7, 7, 7, 7, 7, 7, 7, 7, 7, 7, 7, 7, 7, 7, 7, 7, 7, 7, 7, 7, 7, 7, 7, 7, 7, 7, 7, 7, 7])
_uv = me_sphere_002.uv_layers.new(name='UVMap')
_uv.uv.foreach_set('vector', [0.5, 0.625, 0.5, 0.75, 0.375, 0.75, 0.375, 0.625, 0.125, 0.25, 0.125, 0.625, 0.0, 0.625, 0.0, 0.25, 0.5, 0.75, 0.5, 0.875, 0.375, 0.875, 0.375, 0.75, 0.2156, 0.625, 0.2058, 0.75, 0.125, 0.75, 0.125, 0.625, 0.375, 0.25, 0.375, 0.625, 0.2846, 0.625, 0.2953, 0.25, 0.5, 0.25, 0.5, 0.625, 0.375, 0.625, 0.375, 0.25, 0.375, 0.625, 0.375, 0.75, 0.2951, 0.75, 0.2846, 0.625, 0.375, 0.75, 0.375, 0.875, 0.3343, 0.875, 0.2951, 0.75, 0.1647, 0.875, 0.3343, 0.875, 0.375, 0.875, 0.5, 0.875, 0.0, 0.875, 0.125, 0.875, 0.125, 0.625, 0.125, 0.75, 0.0, 0.75, 0.0, 0.625, 0.2047, 0.25, 0.2953, 0.25, 0.2846, 0.625, 0.2156, 0.625, 0.125, 0.75, 0.125, 0.875, 0.0, 0.875, 0.0, 0.75, 0.1647, 0.875, 0.2058, 0.75, 0.2951, 0.75, 0.3343, 0.875, 0.2951, 0.75, 0.2951, 0.75, 0.2846, 0.625, 0.2846, 0.625, 0.125, 0.625, 0.125, 0.25, 0.2047, 0.25, 0.2156, 0.625, 0.2058, 0.75, 0.1647, 0.875, 0.125, 0.875, 0.125, 0.75, 0.2846, 0.625, 0.2846, 0.625, 0.2156, 0.625, 0.2156, 0.625, 0.2058, 0.75, 0.2058, 0.75, 0.2951, 0.75, 0.2951, 0.75, 0.2156, 0.625, 0.2156, 0.625, 0.2058, 0.75, 0.2058, 0.75, 0.5, 0.625, 0.375, 0.625, 0.375, 0.75, 0.5, 0.75, 0.125, 0.25, 0.0, 0.25, 0.0, 0.625, 0.125, 0.625, 0.5, 0.75, 0.375, 0.75, 0.375, 0.875, 0.5, 0.875, 0.2156, 0.625, 0.125, 0.625, 0.125, 0.75, 0.2058, 0.75, 0.375, 0.25, 0.2953, 0.25, 0.2846, 0.625, 0.375, 0.625, 0.5, 0.25, 0.375, 0.25, 0.375, 0.625, 0.5, 0.625, 0.375, 0.625, 0.2846, 0.625, 0.2951, 0.75, 0.375, 0.75, 0.375, 0.75, 0.2951, 0.75, 0.3343, 0.875, 0.375, 0.875, 0.1647, 0.875, 0.125, 0.875, 0.0, 0.875, 0.5, 0.875, 0.375, 0.875, 0.3343, 0.875, 0.125, 0.625, 0.0, 0.625, 0.0, 0.75, 0.125, 0.75, 0.2047, 0.25, 0.2156, 0.625, 0.2846, 0.625, 0.2953, 0.25, 0.125, 0.75, 0.0, 0.75, 0.0, 0.875, 0.125, 0.875, 0.1647, 0.875, 0.3343, 0.875, 0.2951, 0.75, 0.2058, 0.75, 0.2951, 0.75, 0.2846, 0.625, 0.2846, 0.625, 0.2951, 0.75, 0.125, 0.625, 0.2156, 0.625, 0.2047, 0.25, 0.125, 0.25, 0.2058, 0.75, 0.125, 0.75, 0.125, 0.875, 0.1647, 0.875, 0.2846, 0.625, 0.2156, 0.625, 0.2156, 0.625, 0.2846, 0.625, 0.2058, 0.75, 0.2951, 0.75, 0.2951, 0.75, 0.2058, 0.75, 0.2156, 0.625, 0.2058, 0.75, 0.2058, 0.75, 0.2156, 0.625, 0.4114, 0.7351, 0.4526, 0.7385, 0.4609, 0.75, 0.4, 0.7508, 0.5, 0.875, 0.2756, 0.875, 0.25, 0.875, 0.3125, 0.875, 0.375, 0.875, 0.4609, 0.875, 0.4707, 0.875, 0.375, 0.625, 0.399, 0.7797, 0.3245, 0.7844, 0.3125, 0.625, 0.3125, 0.4688, 0.3125, 0.625, 0.25, 0.625, 0.25, 0.4688, 0.393, 0.6573, 0.4211, 0.7191, 0.4114, 0.7351, 0.3831, 0.6405, 0.3245, 0.7844, 0.25, 0.789, 0.25, 0.625, 0.3125, 0.625, 0.25, 0.4688, 0.25, 0.625, 0.125, 0.625, 0.125, 0.4688, 0.3245, 0.7844, 0.3125, 0.875, 0.25, 0.875, 0.25, 0.789, 0.4707, 0.3125, 0.4707, 0.625, 0.453, 0.6353, 0.3831, 0.6405, 0.375, 0.625, 0.375, 0.4688, 0.375, 0.3125, 0.25, 0.789, 0.125, 0.7891, 0.125, 0.625, 0.25, 0.625, 0.4805, 0.461, 0.5, 0.5469, 0.5, 0.625, 0.4707, 0.625, 0.4707, 0.3125, 0.4805, 0.3125, 0.125, 0.7891, 0.125, 0.875, 0.0, 0.875, 0.0, 0.7891, 0.4609, 0.75, 0.4609, 0.875, 0.375, 0.875, 0.3988, 0.7545, 0.5, 0.461, 0.4805, 0.461, 0.4805, 0.3125, 0.5, 0.3125, 0.5, 0.75, 0.5, 0.875, 0.4707, 0.875, 0.4707, 0.75, 0.3831, 0.6405, 0.4114, 0.7351, 0.4, 0.7508, 0.375, 0.625, 0.4707, 0.75, 0.4707, 0.875, 0.4609, 0.875, 0.4609, 0.75, 0.4211, 0.7191, 0.4426, 0.7232, 0.4526, 0.7385, 0.4114, 0.7351, 0.4433, 0.6487, 0.393, 0.6573, 0.3831, 0.6405, 0.453, 0.6353, 0.125, 0.625, 0.125, 0.7891, 0.0, 0.7891, 0.0, 0.625, 0.4426, 0.7232, 0.4433, 0.6487, 0.453, 0.6353, 0.4526, 0.7385, 0.25, 0.875, 0.2756, 0.875, 0.0, 0.875, 0.125, 0.875, 0.375, 0.4688, 0.375, 0.625, 0.3125, 0.625, 0.3125, 0.4688, 0.25, 0.789, 0.25, 0.875, 0.125, 0.875, 0.125, 0.7891, 0.25, 0.3125, 0.25, 0.1875, 0.375, 0.1875, 0.375, 0.3125, 0.5, 0.1875, 0.5, 0.3125, 0.4805, 0.3125, 0.4805, 0.1875, 0.5, 0.125, 0.5, 0.1875, 0.4805, 0.1875, 0.4805, 0.125, 0.375, 0.125, 0.375, 0.1875, 0.25, 0.1875, 0.25, 0.125, 0.4609, 0.125, 0.4609, 0.1875, 0.375, 0.1875, 0.375, 0.125, 0.4756, 0.3125, 0.4756, 0.1875, 0.4805, 0.1875, 0.4805, 0.3125, 0.4805, 0.125, 0.4805, 0.1875, 0.4756, 0.1875, 0.4756, 0.125, 0.375, 0.3125, 0.375, 0.1875, 0.4609, 0.1875, 0.4609, 0.3125, 0.4756, 0.1875, 0.4756, 0.3125, 0.4609, 0.3125, 0.4609, 0.1875, 0.4526, 0.7385, 0.453, 0.6353, 0.4707, 0.625, 0.4707, 0.75, 0.4609, 0.75, 0.5, 0.75, 0.4707, 0.75, 0.4707, 0.625, 0.5, 0.625, 0.4756, 0.125, 0.4756, 0.1875, 0.4609, 0.1875, 0.4609, 0.125, 0.125, 0.4688, 0.125, 0.625, 0.0, 0.625, 0.0, 0.4688, 0.399, 0.7797, 0.375, 0.875, 0.3125, 0.875, 0.3245, 0.7844, 0.4114, 0.7351, 0.4, 0.7508, 0.4609, 0.75, 0.4526, 0.7385, 0.5, 0.875, 0.4707, 0.875, 0.4609, 0.875, 0.375, 0.875, 0.3125, 0.875, 0.25, 0.875, 0.2756, 0.875, 0.375, 0.625, 0.3125, 0.625, 0.3245, 0.7844, 0.399, 0.7797, 0.3125, 0.4688, 0.25, 0.4688, 0.25, 0.625, 0.3125, 0.625, 0.393, 0.6573, 0.3831, 0.6405, 0.4114, 0.7351, 0.4211, 0.7191, 0.3245, 0.7844, 0.3125, 0.625, 0.25, 0.625, 0.25, 0.789, 0.25, 0.4688, 0.125, 0.4688, 0.125, 0.625, 0.25, 0.625, 0.3245, 0.7844, 0.25, 0.789, 0.25, 0.875, 0.3125, 0.875, 0.4707, 0.3125, 0.375, 0.3125, 0.375, 0.4688, 0.375, 0.625, 0.3831, 0.6405, 0.453, 0.6353, 0.4707, 0.625, 0.25, 0.789, 0.25, 0.625, 0.125, 0.625, 0.125, 0.7891, 0.4805, 0.461, 0.4805, 0.3125, 0.4707, 0.3125, 0.4707, 0.625, 0.5, 0.625, 0.5, 0.5469, 0.125, 0.7891, 0.0, 0.7891, 0.0, 0.875, 0.125, 0.875, 0.4609, 0.75, 0.3988, 0.7545, 0.375, 0.875, 0.4609, 0.875, 0.5, 0.461, 0.5, 0.3125, 0.4805, 0.3125, 0.4805, 0.461, 0.5, 0.75, 0.4707, 0.75, 0.4707, 0.875, 0.5, 0.875, 0.3831, 0.6405, 0.375, 0.625, 0.4, 0.7508, 0.4114, 0.7351, 0.4707, 0.75, 0.4609, 0.75, 0.4609, 0.875, 0.4707, 0.875, 0.4211, 0.7191, 0.4114, 0.7351, 0.4526, 0.7385, 0.4426, 0.7232, 0.4433, 0.6487, 0.453, 0.6353, 0.3831, 0.6405, 0.393, 0.6573, 0.125, 0.625, 0.0, 0.625, 0.0, 0.7891, 0.125, 0.7891, 0.4426, 0.7232, 0.4526, 0.7385, 0.453, 0.6353, 0.4433, 0.6487, 0.25, 0.875, 0.125, 0.875, 0.0, 0.875, 0.2756, 0.875, 0.375, 0.4688, 0.3125, 0.4688, 0.3125, 0.625, 0.375, 0.625, 0.25, 0.789, 0.125, 0.7891, 0.125, 0.875, 0.25, 0.875, 0.25, 0.3125, 0.375, 0.3125, 0.375, 0.1875, 0.25, 0.1875, 0.5, 0.1875, 0.4805, 0.1875, 0.4805, 0.3125, 0.5, 0.3125, 0.5, 0.125, 0.4805, 0.125, 0.4805, 0.1875, 0.5, 0.1875, 0.375, 0.125, 0.25, 0.125, 0.25, 0.1875, 0.375, 0.1875, 0.4609, 0.125, 0.375, 0.125, 0.375, 0.1875, 0.4609, 0.1875, 0.4756, 0.3125, 0.4805, 0.3125, 0.4805, 0.1875, 0.4756, 0.1875, 0.4805, 0.125, 0.4756, 0.125, 0.4756, 0.1875, 0.4805, 0.1875, 0.375, 0.3125, 0.4609, 0.3125, 0.4609, 0.1875, 0.375, 0.1875, 0.4756, 0.1875, 0.4609, 0.1875, 0.4609, 0.3125, 0.4756, 0.3125, 0.4526, 0.7385, 0.4609, 0.75, 0.4707, 0.75, 0.4707, 0.625, 0.453, 0.6353, 0.5, 0.75, 0.5, 0.625, 0.4707, 0.625, 0.4707, 0.75, 0.4756, 0.125, 0.4609, 0.125, 0.4609, 0.1875, 0.4756, 0.1875, 0.125, 0.4688, 0.0, 0.4688, 0.0, 0.625, 0.125, 0.625, 0.399, 0.7797, 0.3245, 0.7844, 0.3125, 0.875, 0.375, 0.875, 1.0, 0.5613, 1.0, 0.9928, 0.875, 0.9928, 0.875, 0.5613, 0.875, 0.5613, 0.875, 0.9928, 0.75, 0.9928, 0.75, 0.5613, 0.375, 0.5613, 0.375, 0.9928, 0.25, 0.9928, 0.25, 0.5613, 0.75, 0.5613, 0.75, 0.9928, 0.625, 0.9928, 0.625, 0.5613, 0.625, 0.5613, 0.625, 0.9928, 0.5, 0.9928, 0.5, 0.5613, 1.0, 0.5613, 0.875, 0.5613, 0.8924, 0.5, 0.9826, 0.5, 0.875, 0.5613, 0.75, 0.5613, 0.7674, 0.5, 0.8576, 0.5, 0.75, 0.5613, 0.625, 0.5613, 0.6424, 0.5, 0.7326, 0.5, 0.625, 0.5613, 0.5, 0.5613, 0.5174, 0.5, 0.6076, 0.5, 0.5, 0.5613, 0.375, 0.5613, 0.3924, 0.5, 0.4826, 0.5, 0.375, 0.5613, 0.25, 0.5613, 0.2674, 0.5, 0.3576, 0.5, 0.25, 0.5613, 0.125, 0.5613, 0.1424, 0.5, 0.2326, 0.5, 0.125, 0.5613, 0.0, 0.5613, 0.01738, 0.5, 0.1076, 0.5, 0.75, 0.4233, 0.8725, 0.3725, 0.9233, 0.25, 0.8725, 0.1275, 0.75, 0.07672, 0.6275, 0.1275, 0.5767, 0.25, 0.6275, 0.3725, 0.5, 0.5613, 0.5, 0.9928, 0.375, 0.9928, 0.375, 0.5613, 0.125, 0.5613, 0.125, 0.9928, 0.0, 0.9928, 0.0, 0.5613, 0.25, 0.5613, 0.25, 0.9928, 0.125, 0.9928, 0.125, 0.5613, 0.875, 0.9928, 1.0, 0.9928, 0.9787, 1.0, 0.8963, 1.0, 0.75, 0.9928, 0.875, 0.9928, 0.8537, 1.0, 0.7713, 1.0, 0.625, 0.9928, 0.75, 0.9928, 0.7287, 1.0, 0.6463, 1.0, 0.5, 0.9928, 0.625, 0.9928, 0.6037, 1.0, 0.5213, 1.0, 0.375, 0.9928, 0.5, 0.9928, 0.4787, 1.0, 0.3963, 1.0, 0.25, 0.9928, 0.375, 0.9928, 0.3537, 1.0, 0.2713, 1.0, 0.125, 0.9928, 0.25, 0.9928, 0.2287, 1.0, 0.1463, 1.0, 0.0, 0.9928, 0.125, 0.9928, 0.1037, 1.0, 0.02133, 1.0, 0.75, 0.5, 0.75, 0.625, 0.625, 0.625, 0.625, 0.5, 0.5284, 0.875, 0.4701, 0.875, 0.5, 0.75, 0.625, 0.75, 0.5, 0.5, 0.5, 0.125, 0.625, 0.125, 0.625, 0.5, 0.625, 0.75, 0.625, 0.625, 0.625, 0.625, 0.625, 0.75, 0.5, 0.125, 0.5, 0.5, 0.375, 0.5, 0.375, 0.125, 0.625, 0.625, 0.625, 0.75, 0.5, 0.75, 0.5, 0.625, 0.625, 0.5, 0.625, 0.625, 0.5, 0.625, 0.5, 0.5, 0.4701, 0.875, 0.4049, 0.875, 0.375, 0.875, 0.375, 0.75, 0.5, 0.75, 0.5, 0.625, 0.5, 0.75, 0.375, 0.75, 0.375, 0.625, 0.5, 0.5, 0.5, 0.625, 0.375, 0.625, 0.375, 0.5, 0.3466, 0.875, 0.3173, 0.875, 0.125, 0.75, 0.25, 0.75, 0.25, 0.875, 0.375, 0.125, 0.375, 0.5, 0.25, 0.5, 0.25, 0.125, 0.375, 0.5, 0.375, 0.625, 0.25, 0.625, 0.25, 0.5, 0.375, 0.875, 0.25, 0.875, 0.25, 0.875, 0.375, 0.875, 0.125, 0.5, 0.125, 0.125, 0.25, 0.125, 0.25, 0.5, 0.25, 0.75, 0.25, 0.625, 0.25, 0.625, 0.25, 0.75, 0.3173, 0.875, 0.3702, 0.875, 0.0, 0.75, 0.125, 0.75, 0.0, 0.5, 0.0, 0.125, 0.125, 0.125, 0.125, 0.5, 0.25, 0.625, 0.25, 0.75, 0.125, 0.75, 0.125, 0.625, 1.0, 0.125, 0.75, 0.125, 0.625, 0.125, 0.5, 0.125, 0.375, 0.125, 0.25, 0.125, 0.125, 0.125, 0.25, 0.5, 0.25, 0.625, 0.125, 0.625, 0.125, 0.5, 0.3702, 0.875, 0.5577, 0.875, 0.75, 0.75, 1.0, 0.75, 0.125, 0.625, 0.125, 0.75, 0.0, 0.75, 0.0, 0.625, 0.125, 0.5, 0.125, 0.625, 0.0, 0.625, 0.0, 0.5, 1.0, 0.5, 0.75, 0.5, 0.75, 0.125, 1.0, 0.125, 1.0, 0.625, 0.75, 0.625, 0.75, 0.5, 1.0, 0.5, 0.75, 0.125, 0.75, 0.5, 0.625, 0.5, 0.625, 0.125, 0.75, 0.625, 0.75, 0.75, 0.625, 0.75, 0.625, 0.625, 0.75, 0.75, 0.625, 0.75, 0.625, 0.75, 0.75, 0.75, 0.75, 0.625, 0.75, 0.75, 0.75, 0.75, 0.75, 0.625, 0.625, 0.625, 0.75, 0.625, 0.75, 0.625, 0.625, 0.625, 0.25, 0.875, 0.375, 0.875, 0.375, 0.875, 0.25, 0.875, 0.4049, 0.875, 0.3466, 0.875, 0.25, 0.875, 0.375, 0.875, 0.4049, 0.875, 0.3466, 0.875, 0.3466, 0.875, 0.4049, 0.875, 0.3466, 0.875, 0.25, 0.875, 0.25, 0.875, 0.3466, 0.875, 0.375, 0.875, 0.4049, 0.875, 0.4049, 0.875, 0.375, 0.875, 0.375, 0.75, 0.375, 0.875, 0.25, 0.875, 0.25, 0.75, 0.25, 0.875, 0.25, 0.75, 0.25, 0.75, 0.25, 0.875, 0.25, 0.75, 0.375, 0.75, 0.375, 0.75, 0.25, 0.75, 0.375, 0.75, 0.375, 0.875, 0.375, 0.875, 0.375, 0.75, 0.375, 0.625, 0.375, 0.75, 0.25, 0.75, 0.25, 0.625, 0.375, 0.625, 0.375, 0.75, 0.375, 0.75, 0.375, 0.625, 0.25, 0.625, 0.375, 0.625, 0.375, 0.625, 0.25, 0.625, 0.375, 0.75, 0.25, 0.75, 0.25, 0.75, 0.375, 0.75, 0.3702, 0.875, 0.3466, 0.875, 0.4701, 0.875, 0.5577, 0.875, 0.4049, 0.875, 0.4701, 0.875, 0.4701, 0.875, 0.3466, 0.875, 0.3466, 0.875, 0.5284, 0.875, 0.5577, 0.875, 0.5577, 0.875, 0.4701, 0.875, 0.4701, 0.875, 0.3702, 0.875, 0.3173, 0.875, 0.3466, 0.875, 0.3466, 0.875, 0.3702, 0.875, 0.5577, 0.875, 0.3702, 0.875, 0.3702, 0.875, 0.5577, 0.875, 0.5577, 0.875, 0.5284, 0.875, 0.625, 0.75, 0.75, 0.75, 1.0, 0.75, 0.75, 0.75, 0.75, 0.625, 1.0, 0.625, 1.0, 0.5613, 0.875, 0.5613, 0.875, 0.9928, 1.0, 0.9928, 0.875, 0.5613, 0.75, 0.5613, 0.75, 0.9928, 0.875, 0.9928, 0.375, 0.5613, 0.25, 0.5613, 0.25, 0.9928, 0.375, 0.9928, 0.75, 0.5613, 0.625, 0.5613, 0.625, 0.9928, 0.75, 0.9928, 0.625, 0.5613, 0.5, 0.5613, 0.5, 0.9928, 0.625, 0.9928, 1.0, 0.5613, 0.9826, 0.5, 0.8924, 0.5, 0.875, 0.5613, 0.875, 0.5613, 0.8576, 0.5, 0.7674, 0.5, 0.75, 0.5613, 0.75, 0.5613, 0.7326, 0.5, 0.6424, 0.5, 0.625, 0.5613, 0.625, 0.5613, 0.6076, 0.5, 0.5174, 0.5, 0.5, 0.5613, 0.5, 0.5613, 0.4826, 0.5, 0.3924, 0.5, 0.375, 0.5613, 0.375, 0.5613, 0.3576, 0.5, 0.2674, 0.5, 0.25, 0.5613, 0.25, 0.5613, 0.2326, 0.5, 0.1424, 0.5, 0.125, 0.5613, 0.125, 0.5613, 0.1076, 0.5, 0.01738, 0.5, 0.0, 0.5613, 0.75, 0.4233, 0.6275, 0.3725, 0.5767, 0.25, 0.6275, 0.1275, 0.75, 0.07672, 0.8725, 0.1275, 0.9233, 0.25, 0.8725, 0.3725, 0.5, 0.5613, 0.375, 0.5613, 0.375, 0.9928, 0.5, 0.9928, 0.125, 0.5613, 0.0, 0.5613, 0.0, 0.9928, 0.125, 0.9928, 0.25, 0.5613, 0.125, 0.5613, 0.125, 0.9928, 0.25, 0.9928, 0.875, 0.9928, 0.8963, 1.0, 0.9787, 1.0, 1.0, 0.9928, 0.75, 0.9928, 0.7713, 1.0, 0.8537, 1.0, 0.875, 0.9928, 0.625, 0.9928, 0.6463, 1.0, 0.7287, 1.0, 0.75, 0.9928, 0.5, 0.9928, 0.5213, 1.0, 0.6037, 1.0, 0.625, 0.9928, 0.375, 0.9928, 0.3963, 1.0, 0.4787, 1.0, 0.5, 0.9928, 0.25, 0.9928, 0.2713, 1.0, 0.3537, 1.0, 0.375, 0.9928, 0.125, 0.9928, 0.1463, 1.0, 0.2287, 1.0, 0.25, 0.9928, 0.0, 0.9928, 0.02133, 1.0, 0.1037, 1.0, 0.125, 0.9928, 0.75, 0.5, 0.625, 0.5, 0.625, 0.625, 0.75, 0.625, 0.5284, 0.875, 0.625, 0.75, 0.5, 0.75, 0.4701, 0.875, 0.5, 0.5, 0.625, 0.5, 0.625, 0.125, 0.5, 0.125, 0.625, 0.75, 0.625, 0.75, 0.625, 0.625, 0.625, 0.625, 0.5, 0.125, 0.375, 0.125, 0.375, 0.5, 0.5, 0.5, 0.625, 0.625, 0.5, 0.625, 0.5, 0.75, 0.625, 0.75, 0.625, 0.5, 0.5, 0.5, 0.5, 0.625, 0.625, 0.625, 0.4701, 0.875, 0.5, 0.75, 0.375, 0.75, 0.375, 0.875, 0.4049, 0.875, 0.5, 0.625, 0.375, 0.625, 0.375, 0.75, 0.5, 0.75, 0.5, 0.5, 0.375, 0.5, 0.375, 0.625, 0.5, 0.625, 0.3466, 0.875, 0.25, 0.875, 0.25, 0.75, 0.125, 0.75, 0.3173, 0.875, 0.375, 0.125, 0.25, 0.125, 0.25, 0.5, 0.375, 0.5, 0.375, 0.5, 0.25, 0.5, 0.25, 0.625, 0.375, 0.625, 0.375, 0.875, 0.375, 0.875, 0.25, 0.875, 0.25, 0.875, 0.125, 0.5, 0.25, 0.5, 0.25, 0.125, 0.125, 0.125, 0.25, 0.75, 0.25, 0.75, 0.25, 0.625, 0.25, 0.625, 0.3173, 0.875, 0.125, 0.75, 0.0, 0.75, 0.3702, 0.875, 0.0, 0.5, 0.125, 0.5, 0.125, 0.125, 0.0, 0.125, 0.25, 0.625, 0.125, 0.625, 0.125, 0.75, 0.25, 0.75, 1.0, 0.125, 0.125, 0.125, 0.25, 0.125, 0.375, 0.125, 0.5, 0.125, 0.625, 0.125, 0.75, 0.125, 0.25, 0.5, 0.125, 0.5, 0.125, 0.625, 0.25, 0.625, 0.3702, 0.875, 1.0, 0.75, 0.75, 0.75, 0.5577, 0.875, 0.125, 0.625, 0.0, 0.625, 0.0, 0.75, 0.125, 0.75, 0.125, 0.5, 0.0, 0.5, 0.0, 0.625, 0.125, 0.625, 1.0, 0.5, 1.0, 0.125, 0.75, 0.125, 0.75, 0.5, 1.0, 0.625, 1.0, 0.5, 0.75, 0.5, 0.75, 0.625, 0.75, 0.125, 0.625, 0.125, 0.625, 0.5, 0.75, 0.5, 0.75, 0.625, 0.625, 0.625, 0.625, 0.75, 0.75, 0.75, 0.75, 0.75, 0.75, 0.75, 0.625, 0.75, 0.625, 0.75, 0.75, 0.625, 0.75, 0.625, 0.75, 0.75, 0.75, 0.75, 0.625, 0.625, 0.625, 0.625, 0.75, 0.625, 0.75, 0.625, 0.25, 0.875, 0.25, 0.875, 0.375, 0.875, 0.375, 0.875, 0.4049, 0.875, 0.375, 0.875, 0.25, 0.875, 0.3466, 0.875, 0.4049, 0.875, 0.4049, 0.875, 0.3466, 0.875, 0.3466, 0.875, 0.3466, 0.875, 0.3466, 0.875, 0.25, 0.875, 0.25, 0.875, 0.375, 0.875, 0.375, 0.875, 0.4049, 0.875, 0.4049, 0.875, 0.375, 0.75, 0.25, 0.75, 0.25, 0.875, 0.375, 0.875, 0.25, 0.875, 0.25, 0.875, 0.25, 0.75, 0.25, 0.75, 0.25, 0.75, 0.25, 0.75, 0.375, 0.75, 0.375, 0.75, 0.375, 0.75, 0.375, 0.75, 0.375, 0.875, 0.375, 0.875, 0.375, 0.625, 0.25, 0.625, 0.25, 0.75, 0.375, 0.75, 0.375, 0.625, 0.375, 0.625, 0.375, 0.75, 0.375, 0.75, 0.25, 0.625, 0.25, 0.625, 0.375, 0.625, 0.375, 0.625, 0.375, 0.75, 0.375, 0.75, 0.25, 0.75, 0.25, 0.75, 0.3702, 0.875, 0.5577, 0.875, 0.4701, 0.875, 0.3466, 0.875, 0.4049, 0.875, 0.3466, 0.875, 0.3466, 0.875, 0.4701, 0.875, 0.4701, 0.875, 0.5284, 0.875, 0.4701, 0.875, 0.4701, 0.875, 0.5577, 0.875, 0.5577, 0.875, 0.3702, 0.875, 0.3702, 0.875, 0.3466, 0.875, 0.3466, 0.875, 0.3173, 0.875, 0.5577, 0.875, 0.5577, 0.875, 0.3702, 0.875, 0.3702, 0.875, 0.5577, 0.875, 0.75, 0.75, 0.625, 0.75, 0.5284, 0.875, 1.0, 0.75, 1.0, 0.625, 0.75, 0.625, 0.75, 0.75, 0.875, 0.919, 1.0, 0.919, 0.9781, 1.0, 0.8969, 1.0, 0.75, 0.919, 0.875, 0.919, 0.8531, 1.0, 0.7719, 1.0, 0.625, 0.919, 0.75, 0.919, 0.7281, 1.0, 0.6469, 1.0, 0.5, 0.919, 0.625, 0.919, 0.6031, 1.0, 0.5219, 1.0, 0.375, 0.919, 0.5, 0.919, 0.4781, 1.0, 0.3969, 1.0, 0.25, 0.919, 0.375, 0.919, 0.3531, 1.0, 0.2719, 1.0, 0.125, 0.919, 0.25, 0.919, 0.2281, 1.0, 0.1469, 1.0, 0.0, 0.919, 0.125, 0.919, 0.1031, 1.0, 0.02192, 1.0, 0.3602, 0.3602, 0.25, 0.4058, 0.1398, 0.3602, 0.09419, 0.25, 0.1398, 0.1398, 0.25, 0.09419, 0.3602, 0.1398, 0.4058, 0.25, 0.7268, 0.5, 0.6482, 0.5, 0.6482, 0.5, 0.7268, 0.5, 0.75, 0.522, 0.625, 0.522, 0.6383, 0.5051, 0.7367, 0.5051, 0.625, 0.522, 0.5, 0.522, 0.5133, 0.5051, 0.6117, 0.5051, 0.5, 0.522, 0.375, 0.522, 0.3883, 0.5051, 0.4867, 0.5051, 0.375, 0.522, 0.25, 0.522, 0.2633, 0.5051, 0.3617, 0.5051, 0.25, 0.522, 0.125, 0.522, 0.1383, 0.5051, 0.2367, 0.5051, 0.75, 0.401, 0.8568, 0.3568, 0.901, 0.25, 0.8568, 0.1432, 0.75, 0.09899, 0.6432, 0.1432, 0.599, 0.25, 0.6432, 0.3568, 1.0, 0.522, 0.875, 0.522, 0.8883, 0.5051, 0.9867, 0.5051, 0.875, 0.522, 0.75, 0.522, 0.7633, 0.5051, 0.8617, 0.5051, 0.125, 0.919, 0.125, 0.522, 0.25, 0.522, 0.25, 0.919, 0.625, 0.522, 0.75, 0.522, 0.75, 0.919, 0.625, 0.919, 0.75, 0.919, 0.75, 0.522, 0.875, 0.522, 0.875, 0.919, 0.25, 0.919, 0.25, 0.522, 0.375, 0.522, 0.375, 0.919, 0.375, 0.919, 0.375, 0.522, 0.5, 0.522, 0.5, 0.919, 0.5, 0.919, 0.5, 0.522, 0.625, 0.522, 0.625, 0.919, 0.875, 0.919, 0.875, 0.522, 1.0, 0.522, 1.0, 0.919, 0.125, 0.919, 0.0, 0.919, 0.0, 0.522, 0.125, 0.522, 0.01991, 0.5017, 0.1051, 0.5017, 0.1117, 0.5051, 0.01333, 0.5051, 0.6449, 0.5017, 0.7301, 0.5017, 0.7367, 0.5051, 0.6383, 0.5051, 0.7268, 0.5, 0.6482, 0.5, 0.6482, 0.5, 0.7268, 0.5, 0.6018, 0.5, 0.5232, 0.5, 0.5232, 0.5, 0.6018, 0.5, 0.2699, 0.5017, 0.3551, 0.5017, 0.3617, 0.5051, 0.2633, 0.5051, 0.3518, 0.5, 0.2732, 0.5, 0.2732, 0.5, 0.3518, 0.5, 0.1018, 0.5, 0.02317, 0.5, 0.02317, 0.5, 0.1018, 0.5, 0.125, 0.522, 0.0, 0.522, 0.01333, 0.5051, 0.1117, 0.5051, 0.75, 0.401, 0.6432, 0.3568, 0.6432, 0.3568, 0.75, 0.401, 0.4768, 0.5, 0.4768, 0.5, 0.4768, 0.5, 0.4768, 0.5, 0.75, 0.09899, 0.8568, 0.1432, 0.8568, 0.1432, 0.75, 0.09899, 0.6432, 0.3568, 0.599, 0.25, 0.599, 0.25, 0.6432, 0.3568, 0.6018, 0.5, 0.5232, 0.5, 0.5232, 0.5, 0.6018, 0.5, 0.4768, 0.5, 0.3982, 0.5, 0.3982, 0.5, 0.4768, 0.5, 0.8518, 0.5, 0.7732, 0.5, 0.7732, 0.5, 0.8518, 0.5, 0.2268, 0.5, 0.1482, 0.5, 0.1482, 0.5, 0.2268, 0.5, 0.5199, 0.5017, 0.6051, 0.5017, 0.6117, 0.5051, 0.5133, 0.5051, 0.8949, 0.5017, 0.9801, 0.5017, 0.9867, 0.5051, 0.8883, 0.5051, 0.3949, 0.5017, 0.4801, 0.5017, 0.4867, 0.5051, 0.3883, 0.5051, 0.7699, 0.5017, 0.8551, 0.5017, 0.8617, 0.5051, 0.7633, 0.5051, 0.1449, 0.5017, 0.2301, 0.5017, 0.2367, 0.5051, 0.1383, 0.5051, 0.75, 0.09899, 0.8568, 0.1432, 0.8568, 0.1432, 0.75, 0.09899, 0.8568, 0.1432, 0.901, 0.25, 0.901, 0.25, 0.8568, 0.1432, 0.2268, 0.5, 0.1482, 0.5, 0.1482, 0.5, 0.2268, 0.5, 0.901, 0.25, 0.8568, 0.3568, 0.8568, 0.3568, 0.901, 0.25, 0.7268, 0.5, 0.6482, 0.5, 0.6482, 0.5, 0.7268, 0.5, 0.9768, 0.5, 0.8982, 0.5, 0.8982, 0.5, 0.9768, 0.5, 0.8568, 0.1432, 0.901, 0.25, 0.901, 0.25, 0.8568, 0.1432, 0.8518, 0.5, 0.7732, 0.5, 0.7732, 0.5, 0.8518, 0.5, 0.3518, 0.5, 0.2732, 0.5, 0.2732, 0.5, 0.3518, 0.5, 0.1018, 0.5, 0.02317, 0.5, 0.02317, 0.5, 0.1018, 0.5, 0.901, 0.25, 0.8568, 0.3568, 0.8568, 0.3568, 0.901, 0.25, 0.8568, 0.3568, 0.75, 0.401, 0.75, 0.401, 0.8568, 0.3568, 0.5232, 0.5, 0.6018, 0.5, 0.6018, 0.5, 0.5232, 0.5, 0.8518, 0.5, 0.7732, 0.5, 0.7732, 0.5, 0.8518, 0.5, 0.6432, 0.1432, 0.75, 0.09899, 0.75, 0.09899, 0.6432, 0.1432, 0.8982, 0.5, 0.8982, 0.5, 0.8982, 0.5, 0.8982, 0.5, 0.6018, 0.5, 0.5232, 0.5, 0.5232, 0.5, 0.6018, 0.5, 0.8568, 0.3568, 0.8568, 0.3568, 0.8568, 0.3568, 0.8568, 0.3568, 0.599, 0.25, 0.6432, 0.1432, 0.6432, 0.1432, 0.599, 0.25, 0.75, 0.09899, 0.75, 0.09899, 0.75, 0.09899, 0.75, 0.09899, 0.6482, 0.5, 0.7268, 0.5, 0.7268, 0.5, 0.6482, 0.5, 0.7732, 0.5, 0.8518, 0.5, 0.8518, 0.5, 0.7732, 0.5, 0.02317, 0.5, 0.02317, 0.5, 0.1018, 0.5, 0.1018, 0.5, 0.2732, 0.5, 0.3518, 0.5, 0.3518, 0.5, 0.2732, 0.5, 0.8982, 0.5, 0.9768, 0.5, 0.9768, 0.5, 0.8982, 0.5, 0.3982, 0.5, 0.4768, 0.5, 0.4768, 0.5, 0.3982, 0.5, 0.1482, 0.5, 0.2268, 0.5, 0.2268, 0.5, 0.1482, 0.5, 0.8982, 0.5, 0.8982, 0.5, 0.8982, 0.5, 0.8982, 0.5, 0.4768, 0.5, 0.4768, 0.5, 0.4768, 0.5, 0.4768, 0.5, 0.4768, 0.5, 0.3982, 0.5, 0.3982, 0.5, 0.4768, 0.5, 0.8982, 0.5, 0.9768, 0.5, 0.9801, 0.5017, 0.8949, 0.5017, 0.7732, 0.5, 0.8518, 0.5, 0.8551, 0.5017, 0.7699, 0.5017, 0.6482, 0.5, 0.7268, 0.5, 0.7301, 0.5017, 0.6449, 0.5017, 0.5232, 0.5, 0.6018, 0.5, 0.6051, 0.5017, 0.5199, 0.5017, 0.3982, 0.5, 0.4768, 0.5, 0.4801, 0.5017, 0.3949, 0.5017, 0.2732, 0.5, 0.3518, 0.5, 0.3551, 0.5017, 0.2699, 0.5017, 0.1482, 0.5, 0.2268, 0.5, 0.2301, 0.5017, 0.1449, 0.5017, 0.02317, 0.5, 0.1018, 0.5, 0.1051, 0.5017, 0.01991, 0.5017, 0.9768, 0.5, 0.8982, 0.5, 0.8982, 0.5, 0.9768, 0.5, 0.875, 0.919, 0.8969, 1.0, 0.9781, 1.0, 1.0, 0.919, 0.75, 0.919, 0.7719, 1.0, 0.8531, 1.0, 0.875, 0.919, 0.625, 0.919, 0.6469, 1.0, 0.7281, 1.0, 0.75, 0.919, 0.5, 0.919, 0.5219, 1.0, 0.6031, 1.0, 0.625, 0.919, 0.375, 0.919, 0.3969, 1.0, 0.4781, 1.0, 0.5, 0.919, 0.25, 0.919, 0.2719, 1.0, 0.3531, 1.0, 0.375, 0.919, 0.125, 0.919, 0.1469, 1.0, 0.2281, 1.0, 0.25, 0.919, 0.0, 0.919, 0.02192, 1.0, 0.1031, 1.0, 0.125, 0.919, 0.3602, 0.3602, 0.4058, 0.25, 0.3602, 0.1398, 0.25, 0.09419, 0.1398, 0.1398, 0.09419, 0.25, 0.1398, 0.3602, 0.25, 0.4058, 0.7268, 0.5, 0.7268, 0.5, 0.6482, 0.5, 0.6482, 0.5, 0.75, 0.522, 0.7367, 0.5051, 0.6383, 0.5051, 0.625, 0.522, 0.625, 0.522, 0.6117, 0.5051, 0.5133, 0.5051, 0.5, 0.522, 0.5, 0.522, 0.4867, 0.5051, 0.3883, 0.5051, 0.375, 0.522, 0.375, 0.522, 0.3617, 0.5051, 0.2633, 0.5051, 0.25, 0.522, 0.25, 0.522, 0.2367, 0.5051, 0.1383, 0.5051, 0.125, 0.522, 0.75, 0.401, 0.6432, 0.3568, 0.599, 0.25, 0.6432, 0.1432, 0.75, 0.09899, 0.8568, 0.1432, 0.901, 0.25, 0.8568, 0.3568, 1.0, 0.522, 0.9867, 0.5051, 0.8883, 0.5051, 0.875, 0.522, 0.875, 0.522, 0.8617, 0.5051, 0.7633, 0.5051, 0.75, 0.522, 0.125, 0.919, 0.25, 0.919, 0.25, 0.522, 0.125, 0.522, 0.625, 0.522, 0.625, 0.919, 0.75, 0.919, 0.75, 0.522, 0.75, 0.919, 0.875, 0.919, 0.875, 0.522, 0.75, 0.522, 0.25, 0.919, 0.375, 0.919, 0.375, 0.522, 0.25, 0.522, 0.375, 0.919, 0.5, 0.919, 0.5, 0.522, 0.375, 0.522, 0.5, 0.919, 0.625, 0.919, 0.625, 0.522, 0.5, 0.522, 0.875, 0.919, 1.0, 0.919, 1.0, 0.522, 0.875, 0.522, 0.125, 0.919, 0.125, 0.522, 0.0, 0.522, 0.0, 0.919, 0.01991, 0.5017, 0.01333, 0.5051, 0.1117, 0.5051, 0.1051, 0.5017, 0.6449, 0.5017, 0.6383, 0.5051, 0.7367, 0.5051, 0.7301, 0.5017, 0.7268, 0.5, 0.7268, 0.5, 0.6482, 0.5, 0.6482, 0.5, 0.6018, 0.5, 0.6018, 0.5, 0.5232, 0.5, 0.5232, 0.5, 0.2699, 0.5017, 0.2633, 0.5051, 0.3617, 0.5051, 0.3551, 0.5017, 0.3518, 0.5, 0.3518, 0.5, 0.2732, 0.5, 0.2732, 0.5, 0.1018, 0.5, 0.1018, 0.5, 0.02317, 0.5, 0.02317, 0.5, 0.125, 0.522, 0.1117, 0.5051, 0.01333, 0.5051, 0.0, 0.522, 0.75, 0.401, 0.75, 0.401, 0.6432, 0.3568, 0.6432, 0.3568, 0.4768, 0.5, 0.4768, 0.5, 0.4768, 0.5, 0.4768, 0.5, 0.75, 0.09899, 0.75, 0.09899, 0.8568, 0.1432, 0.8568, 0.1432, 0.6432, 0.3568, 0.6432, 0.3568, 0.599, 0.25, 0.599, 0.25, 0.6018, 0.5, 0.6018, 0.5, 0.5232, 0.5, 0.5232, 0.5, 0.4768, 0.5, 0.4768, 0.5, 0.3982, 0.5, 0.3982, 0.5, 0.8518, 0.5, 0.8518, 0.5, 0.7732, 0.5, 0.7732, 0.5, 0.2268, 0.5, 0.2268, 0.5, 0.1482, 0.5, 0.1482, 0.5, 0.5199, 0.5017, 0.5133, 0.5051, 0.6117, 0.5051, 0.6051, 0.5017, 0.8949, 0.5017, 0.8883, 0.5051, 0.9867, 0.5051, 0.9801, 0.5017, 0.3949, 0.5017, 0.3883, 0.5051, 0.4867, 0.5051, 0.4801, 0.5017, 0.7699, 0.5017, 0.7633, 0.5051, 0.8617, 0.5051, 0.8551, 0.5017, 0.1449, 0.5017, 0.1383, 0.5051, 0.2367, 0.5051, 0.2301, 0.5017, 0.75, 0.09899, 0.75, 0.09899, 0.8568, 0.1432, 0.8568, 0.1432, 0.8568, 0.1432, 0.8568, 0.1432, 0.901, 0.25, 0.901, 0.25, 0.2268, 0.5, 0.2268, 0.5, 0.1482, 0.5, 0.1482, 0.5, 0.901, 0.25, 0.901, 0.25, 0.8568, 0.3568, 0.8568, 0.3568, 0.7268, 0.5, 0.7268, 0.5, 0.6482, 0.5, 0.6482, 0.5, 0.9768, 0.5, 0.9768, 0.5, 0.8982, 0.5, 0.8982, 0.5, 0.8568, 0.1432, 0.8568, 0.1432, 0.901, 0.25, 0.901, 0.25, 0.8518, 0.5, 0.8518, 0.5, 0.7732, 0.5, 0.7732, 0.5, 0.3518, 0.5, 0.3518, 0.5, 0.2732, 0.5, 0.2732, 0.5, 0.1018, 0.5, 0.1018, 0.5, 0.02317, 0.5, 0.02317, 0.5, 0.901, 0.25, 0.901, 0.25, 0.8568, 0.3568, 0.8568, 0.3568, 0.8568, 0.3568, 0.8568, 0.3568, 0.75, 0.401, 0.75, 0.401, 0.5232, 0.5, 0.5232, 0.5, 0.6018, 0.5, 0.6018, 0.5, 0.8518, 0.5, 0.8518, 0.5, 0.7732, 0.5, 0.7732, 0.5, 0.6432, 0.1432, 0.6432, 0.1432, 0.75, 0.09899, 0.75, 0.09899, 0.8982, 0.5, 0.8982, 0.5, 0.8982, 0.5, 0.8982, 0.5, 0.6018, 0.5, 0.6018, 0.5, 0.5232, 0.5, 0.5232, 0.5, 0.8568, 0.3568, 0.8568, 0.3568, 0.8568, 0.3568, 0.8568, 0.3568, 0.599, 0.25, 0.599, 0.25, 0.6432, 0.1432, 0.6432, 0.1432, 0.75, 0.09899, 0.75, 0.09899, 0.75, 0.09899, 0.75, 0.09899, 0.6482, 0.5, 0.6482, 0.5, 0.7268, 0.5, 0.7268, 0.5, 0.7732, 0.5, 0.7732, 0.5, 0.8518, 0.5, 0.8518, 0.5, 0.02317, 0.5, 0.1018, 0.5, 0.1018, 0.5, 0.02317, 0.5, 0.2732, 0.5, 0.2732, 0.5, 0.3518, 0.5, 0.3518, 0.5, 0.8982, 0.5, 0.8982, 0.5, 0.9768, 0.5, 0.9768, 0.5, 0.3982, 0.5, 0.3982, 0.5, 0.4768, 0.5, 0.4768, 0.5, 0.1482, 0.5, 0.1482, 0.5, 0.2268, 0.5, 0.2268, 0.5, 0.8982, 0.5, 0.8982, 0.5, 0.8982, 0.5, 0.8982, 0.5, 0.4768, 0.5, 0.4768, 0.5, 0.4768, 0.5, 0.4768, 0.5, 0.4768, 0.5, 0.4768, 0.5, 0.3982, 0.5, 0.3982, 0.5, 0.8982, 0.5, 0.8949, 0.5017, 0.9801, 0.5017, 0.9768, 0.5, 0.7732, 0.5, 0.7699, 0.5017, 0.8551, 0.5017, 0.8518, 0.5, 0.6482, 0.5, 0.6449, 0.5017, 0.7301, 0.5017, 0.7268, 0.5, 0.5232, 0.5, 0.5199, 0.5017, 0.6051, 0.5017, 0.6018, 0.5, 0.3982, 0.5, 0.3949, 0.5017, 0.4801, 0.5017, 0.4768, 0.5, 0.2732, 0.5, 0.2699, 0.5017, 0.3551, 0.5017, 0.3518, 0.5, 0.1482, 0.5, 0.1449, 0.5017, 0.2301, 0.5017, 0.2268, 0.5, 0.02317, 0.5, 0.01991, 0.5017, 0.1051, 0.5017, 0.1018, 0.5, 0.9768, 0.5, 0.9768, 0.5, 0.8982, 0.5, 0.8982, 0.5, 0.625, 0.75, 0.5, 0.75, 0.5, 0.5, 0.625, 0.5, 0.5, 0.5, 0.5, 0.75, 0.375, 0.75, 0.375, 0.5, 0.375, 0.5, 0.375, 0.75, 0.25, 0.75, 0.25, 0.5, 0.25, 0.75, 0.125, 0.75, 0.125, 0.5, 0.25, 0.5, 0.125, 0.75, 0.0, 0.75, 0.0, 0.5, 0.125, 0.5, 0.875, 0.75, 0.0, 0.75, 0.125, 0.75, 0.25, 0.75, 0.375, 0.75, 0.5, 0.75, 0.625, 0.75, 0.75, 0.75, 1.0, 0.5, 1.0, 0.75, 0.875, 0.75, 0.875, 0.5, 0.875, 0.5, 0.875, 0.75, 0.75, 0.75, 0.75, 0.5, 0.75, 0.5, 0.75, 0.75, 0.625, 0.75, 0.625, 0.5, 0.625, 0.75, 0.5, 0.75, 0.5, 0.5, 0.625, 0.5, 0.5, 0.5, 0.5, 0.75, 0.375, 0.75, 0.375, 0.5, 0.375, 0.5, 0.375, 0.75, 0.25, 0.75, 0.25, 0.5, 0.25, 0.75, 0.125, 0.75, 0.125, 0.5, 0.25, 0.5, 0.125, 0.75, 0.0, 0.75, 0.0, 0.5, 0.125, 0.5, 0.875, 0.75, 0.0, 0.75, 0.125, 0.75, 0.25, 0.75, 0.375, 0.75, 0.5, 0.75, 0.625, 0.75, 0.75, 0.75, 1.0, 0.5, 1.0, 0.75, 0.875, 0.75, 0.875, 0.5, 0.875, 0.5, 0.875, 0.75, 0.75, 0.75, 0.75, 0.5, 0.75, 0.5, 0.75, 0.75, 0.625, 0.75, 0.625, 0.5, 0.2058, 0.75, 0.2156, 0.625, 0.2846, 0.625, 0.2951, 0.75, 0.2058, 0.75, 0.2951, 0.75, 0.2846, 0.625, 0.2156, 0.625, -0.0002004, 0.3473, 0.09375, 0.3558, 0.09375, 0.3558, -0.0002004, 0.3473, 0.375, 0.3125, 0.3125, 0.3125, 0.3125, 0.4688, 0.375, 0.4688, 0.25, 0.3125, 0.125, 0.3125, 0.125, 0.4688, 0.25, 0.4688, 0.3125, 0.3125, 0.25, 0.3125, 0.25, 0.4688, 0.3125, 0.4688, -0.0002695, 0.4334, 0.09787, 0.4262, 0.09787, 0.4262, -0.0002695, 0.4334, 0.375, 0.3125, 0.375, 0.4688, 0.3125, 0.4688, 0.3125, 0.3125, 0.25, 0.3125, 0.25, 0.4688, 0.125, 0.4688, 0.125, 0.3125, 0.3125, 0.3125, 0.3125, 0.4688, 0.25, 0.4688, 0.25, 0.3125, 0.09375, 0.3558, -0.0002004, 0.3473, 0.0, 0.3125, 0.125, 0.3125, 0.09787, 0.4262, 0.09375, 0.3558, 0.125, 0.3125, 0.125, 0.4688, -0.0002004, 0.3473, 0.09375, 0.3558, 0.125, 0.3125, 0.0, 0.3125, 0.09375, 0.3558, 0.09787, 0.4262, 0.125, 0.4688, 0.125, 0.3125, 0.09787, 0.4262, -0.0002695, 0.4334, 0.0, 0.4688, 0.125, 0.4688, -0.0002695, 0.4334, 0.09787, 0.4262, 0.125, 0.4688, 0.0, 0.4688, 0.09375, 0.3558, -0.0002004, 0.3473, -0.0002695, 0.4334, 0.09787, 0.4262, 0.09375, 0.3558, 0.09787, 0.4262, -0.0002695, 0.4334, -0.0002004, 0.3473, 0.09787, 0.4262, -0.0002695, 0.4334, -0.0002695, 0.4334, 0.09787, 0.4262, 0.09787, 0.4262, 0.09375, 0.3558, 0.09375, 0.3558, 0.09787, 0.4262, 0.09375, 0.3558, 0.09787, 0.4262, 0.09787, 0.4262, 0.09375, 0.3558, 0.09375, 0.3558, -0.0002004, 0.3473, -0.0002004, 0.3473, 0.09375, 0.3558, 0.5, 0.625, 0.5, 0.75, 0.375, 0.75, 0.375, 0.625, 0.5, 0.4598, 0.5, 0.625, 0.375, 0.625, 0.375, 0.4606, 0.2903, 0.426, 0.2892, 0.4635, 0.2892, 0.4635, 0.2903, 0.426, 0.375, 0.625, 0.375, 0.75, 0.2951, 0.75, 0.2846, 0.625, 0.2951, 0.75, 0.375, 0.75, 0.375, 0.75, 0.2951, 0.75, 0.2951, 0.75, 0.375, 0.75, 0.375, 0.75, 0.2951, 0.75, 0.2951, 0.75, 0.375, 0.75, 0.375, 0.75, 0.2951, 0.75, 0.2951, 0.75, 0.375, 0.75, 0.375, 0.75, 0.2951, 0.75, 0.375, 0.4606, 0.375, 0.625, 0.2846, 0.625, 0.2892, 0.4635, 0.5, 0.25, 0.5, 0.4248, 0.375, 0.4257, 0.375, 0.25, 0.5, 0.4598, 0.375, 0.4606, 0.375, 0.4257, 0.5, 0.4248, 0.375, 0.4606, 0.2892, 0.4635, 0.2903, 0.426, 0.375, 0.4257, 0.375, 0.25, 0.375, 0.4257, 0.2903, 0.426, 0.2953, 0.25, 0.2903, 0.426, 0.2892, 0.4635, 0.2892, 0.4635, 0.2903, 0.426, 0.2903, 0.426, 0.2892, 0.4635, 0.2892, 0.4635, 0.2903, 0.426, 0.2903, 0.426, 0.2892, 0.4635, 0.2892, 0.4635, 0.2903, 0.426, 0.5, 0.625, 0.375, 0.625, 0.375, 0.75, 0.5, 0.75, 0.5, 0.4598, 0.375, 0.4606, 0.375, 0.625, 0.5, 0.625, 0.2903, 0.426, 0.2903, 0.426, 0.2892, 0.4635, 0.2892, 0.4635, 0.375, 0.625, 0.2846, 0.625, 0.2951, 0.75, 0.375, 0.75, 0.2951, 0.75, 0.2951, 0.75, 0.375, 0.75, 0.375, 0.75, 0.2951, 0.75, 0.2951, 0.75, 0.375, 0.75, 0.375, 0.75, 0.2951, 0.75, 0.2951, 0.75, 0.375, 0.75, 0.375, 0.75, 0.2951, 0.75, 0.2951, 0.75, 0.375, 0.75, 0.375, 0.75, 0.375, 0.4606, 0.2892, 0.4635, 0.2846, 0.625, 0.375, 0.625, 0.5, 0.25, 0.375, 0.25, 0.375, 0.4257, 0.5, 0.4248, 0.5, 0.4598, 0.5, 0.4248, 0.375, 0.4257, 0.375, 0.4606, 0.375, 0.4606, 0.375, 0.4257, 0.2903, 0.426, 0.2892, 0.4635, 0.375, 0.25, 0.2953, 0.25, 0.2903, 0.426, 0.375, 0.4257, 0.2903, 0.426, 0.2903, 0.426, 0.2892, 0.4635, 0.2892, 0.4635, 0.2903, 0.426, 0.2903, 0.426, 0.2892, 0.4635, 0.2892, 0.4635, 0.2903, 0.426, 0.2903, 0.426, 0.2892, 0.4635, 0.2892, 0.4635, 0.5, 0.625, 0.375, 0.625, 0.375, 0.75, 0.5, 0.75, 0.5, 0.4598, 0.375, 0.4606, 0.375, 0.625, 0.5, 0.625, 0.2903, 0.426, 0.2903, 0.426, 0.2892, 0.4635, 0.2892, 0.4635, 0.375, 0.625, 0.2846, 0.625, 0.2951, 0.75, 0.375, 0.75, 0.2951, 0.75, 0.2951, 0.75, 0.375, 0.75, 0.375, 0.75, 0.2951, 0.75, 0.2951, 0.75, 0.375, 0.75, 0.375, 0.75, 0.2951, 0.75, 0.2951, 0.75, 0.375, 0.75, 0.375, 0.75, 0.2951, 0.75, 0.2951, 0.75, 0.375, 0.75, 0.375, 0.75, 0.375, 0.4606, 0.2892, 0.4635, 0.2846, 0.625, 0.375, 0.625, 0.5, 0.25, 0.375, 0.25, 0.375, 0.4257, 0.5, 0.4248, 0.5, 0.4598, 0.5, 0.4248, 0.375, 0.4257, 0.375, 0.4606, 0.375, 0.4606, 0.375, 0.4257, 0.2903, 0.426, 0.2892, 0.4635, 0.375, 0.25, 0.2953, 0.25, 0.2903, 0.426, 0.375, 0.4257, 0.2903, 0.426, 0.2903, 0.426, 0.2892, 0.4635, 0.2892, 0.4635, 0.2903, 0.426, 0.2903, 0.426, 0.2892, 0.4635, 0.2892, 0.4635, 0.2903, 0.426, 0.2903, 0.426, 0.2892, 0.4635, 0.2892, 0.4635, 0.5, 0.625, 0.5, 0.75, 0.375, 0.75, 0.375, 0.625, 0.5, 0.4598, 0.5, 0.625, 0.375, 0.625, 0.375, 0.4606, 0.2903, 0.426, 0.2892, 0.4635, 0.2892, 0.4635, 0.2903, 0.426, 0.375, 0.625, 0.375, 0.75, 0.2951, 0.75, 0.2846, 0.625, 0.2951, 0.75, 0.375, 0.75, 0.375, 0.75, 0.2951, 0.75, 0.2951, 0.75, 0.375, 0.75, 0.375, 0.75, 0.2951, 0.75, 0.2951, 0.75, 0.375, 0.75, 0.375, 0.75, 0.2951, 0.75, 0.2951, 0.75, 0.375, 0.75, 0.375, 0.75, 0.2951, 0.75, 0.375, 0.4606, 0.375, 0.625, 0.2846, 0.625, 0.2892, 0.4635, 0.5, 0.25, 0.5, 0.4248, 0.375, 0.4257, 0.375, 0.25, 0.5, 0.4598, 0.375, 0.4606, 0.375, 0.4257, 0.5, 0.4248, 0.375, 0.4606, 0.2892, 0.4635, 0.2903, 0.426, 0.375, 0.4257, 0.375, 0.25, 0.375, 0.4257, 0.2903, 0.426, 0.2953, 0.25, 0.2903, 0.426, 0.2892, 0.4635, 0.2892, 0.4635, 0.2903, 0.426, 0.2903, 0.426, 0.2892, 0.4635, 0.2892, 0.4635, 0.2903, 0.426, 0.2903, 0.426, 0.2892, 0.4635, 0.2892, 0.4635, 0.2903, 0.426, 0.5, 0.25, 0.375, 0.25, 0.375, 0.25, 0.5, 0.25, 0.375, 0.75, 0.5, 0.75, 0.5, 0.75, 0.375, 0.75, 0.2846, 0.625, 0.2951, 0.75, 0.2951, 0.75, 0.2846, 0.625, 0.2903, 0.426, 0.2903, 0.426, 0.2903, 0.426, 0.2903, 0.426, 0.375, 0.25, 0.2953, 0.25, 0.2953, 0.25, 0.375, 0.25, 0.2951, 0.75, 0.2951, 0.75, 0.2951, 0.75, 0.2951, 0.75, 0.375, 0.75, 0.375, 0.75, 0.375, 0.75, 0.375, 0.75, 0.2951, 0.75, 0.2951, 0.75, 0.2951, 0.75, 0.2951, 0.75, 0.375, 0.75, 0.375, 0.75, 0.375, 0.75, 0.375, 0.75, 0.2951, 0.75, 0.2951, 0.75, 0.2951, 0.75, 0.2951, 0.75, 0.375, 0.75, 0.375, 0.75, 0.375, 0.75, 0.375, 0.75, 0.2951, 0.75, 0.375, 0.75, 0.375, 0.75, 0.2951, 0.75, 0.2951, 0.75, 0.2951, 0.75, 0.2951, 0.75, 0.2951, 0.75, 0.375, 0.75, 0.375, 0.75, 0.375, 0.75, 0.375, 0.75, 0.2892, 0.4635, 0.2892, 0.4635, 0.2892, 0.4635, 0.2892, 0.4635, 0.2953, 0.25, 0.2903, 0.426, 0.2903, 0.426, 0.2953, 0.25, 0.2892, 0.4635, 0.2846, 0.625, 0.2846, 0.625, 0.2892, 0.4635, 0.2903, 0.426, 0.2903, 0.426, 0.2903, 0.426, 0.2903, 0.426, 0.2892, 0.4635, 0.2892, 0.4635, 0.2892, 0.4635, 0.2892, 0.4635, 0.2903, 0.426, 0.2903, 0.426, 0.2903, 0.426, 0.2903, 0.426, 0.2892, 0.4635, 0.2892, 0.4635, 0.2892, 0.4635, 0.2892, 0.4635, 0.2903, 0.426, 0.2903, 0.426, 0.2903, 0.426, 0.2903, 0.426, 0.2892, 0.4635, 0.2892, 0.4635, 0.2892, 0.4635, 0.2892, 0.4635, 0.375, 0.25, 0.5, 0.25, 0.5, 0.25, 0.375, 0.25, 0.5, 0.75, 0.375, 0.75, 0.375, 0.75, 0.5, 0.75, 0.2951, 0.75, 0.2846, 0.625, 0.2846, 0.625, 0.2951, 0.75, 0.2903, 0.426, 0.2903, 0.426, 0.2903, 0.426, 0.2903, 0.426, 0.2953, 0.25, 0.375, 0.25, 0.375, 0.25, 0.2953, 0.25, 0.2951, 0.75, 0.2951, 0.75, 0.2951, 0.75, 0.2951, 0.75, 0.375, 0.75, 0.375, 0.75, 0.375, 0.75, 0.375, 0.75, 0.2951, 0.75, 0.2951, 0.75, 0.2951, 0.75, 0.2951, 0.75, 0.375, 0.75, 0.375, 0.75, 0.375, 0.75, 0.375, 0.75, 0.2951, 0.75, 0.2951, 0.75, 0.2951, 0.75, 0.2951, 0.75, 0.375, 0.75, 0.375, 0.75, 0.375, 0.75, 0.375, 0.75, 0.375, 0.75, 0.2951, 0.75, 0.2951, 0.75, 0.375, 0.75, 0.2951, 0.75, 0.2951, 0.75, 0.2951, 0.75, 0.2951, 0.75, 0.375, 0.75, 0.375, 0.75, 0.375, 0.75, 0.375, 0.75, 0.2892, 0.4635, 0.2892, 0.4635, 0.2892, 0.4635, 0.2892, 0.4635, 0.2903, 0.426, 0.2953, 0.25, 0.2953, 0.25, 0.2903, 0.426, 0.2846, 0.625, 0.2892, 0.4635, 0.2892, 0.4635, 0.2846, 0.625, 0.2903, 0.426, 0.2903, 0.426, 0.2903, 0.426, 0.2903, 0.426, 0.2892, 0.4635, 0.2892, 0.4635, 0.2892, 0.4635, 0.2892, 0.4635, 0.2903, 0.426, 0.2903, 0.426, 0.2903, 0.426, 0.2903, 0.426, 0.2892, 0.4635, 0.2892, 0.4635, 0.2892, 0.4635, 0.2892, 0.4635, 0.2903, 0.426, 0.2903, 0.426, 0.2903, 0.426, 0.2903, 0.426, 0.2892, 0.4635, 0.2892, 0.4635, 0.2892, 0.4635, 0.2892, 0.4635])
me_sphere_002.materials.append(mat_bone)
me_sphere_002.materials.append(mat_shirt)
me_sphere_002.materials.append(mat_pant)
me_sphere_002.materials.append(mat_shoes_and_glows)
me_sphere_002.materials.append(mat_hand)
me_sphere_002.materials.append(mat_belt)
me_sphere_002.materials.append(mat_eyes)
me_sphere_002.materials.append(mat_jacket)
me_sphere_002.use_remesh_fix_poles = True
me_sphere_002.use_remesh_preserve_attributes = False
me_sphere_002.update()

# ---- objects
ob_basic_villager = bpy.data.objects.new('Basic villager ', me_sphere_002)

# ---- transforms, parenting, visibility, modifiers, constraints
ob_basic_villager.location = (-0.5927, 0.0, 3.706)
ob_basic_villager.rotation_euler = (0.0, -0.3058, 0.0)
ob_basic_villager.scale = (0.8072, 0.8072, 0.8072)

# ---- collection membership
col_collection.objects.link(ob_basic_villager)

# ---- scene / render settings (as saved in the file)
scene.frame_start = 1; scene.frame_end = 250; scene.frame_set(0)
scene.render.engine = 'BLENDER_EEVEE_NEXT'
scene.cycles.sampling_pattern = 'TABULATED_SOBOL'
scene.cycles.use_light_tree = False
scene.eevee.use_gtao = True
scene.view_settings.view_transform = 'Filmic'
bpy.context.view_layer.update()

# ---- added for rendering (the .blend has no active camera): camera
cam_auto = bpy.data.cameras.new('AutoCamera')
cam_auto.lens = 50.0
cam_auto.sensor_width = 36.0
cam_auto.clip_end = 1000.0
ob_auto_camera = bpy.data.objects.new('AutoCamera', cam_auto)
scene.collection.objects.link(ob_auto_camera)
ob_auto_camera.location = (11.0071, -13.7989, 12.6002)
ob_auto_camera.rotation_euler = (1.09748, -7.21219e-08, 0.694738)
scene.camera = ob_auto_camera
bpy.context.view_layer.update()
